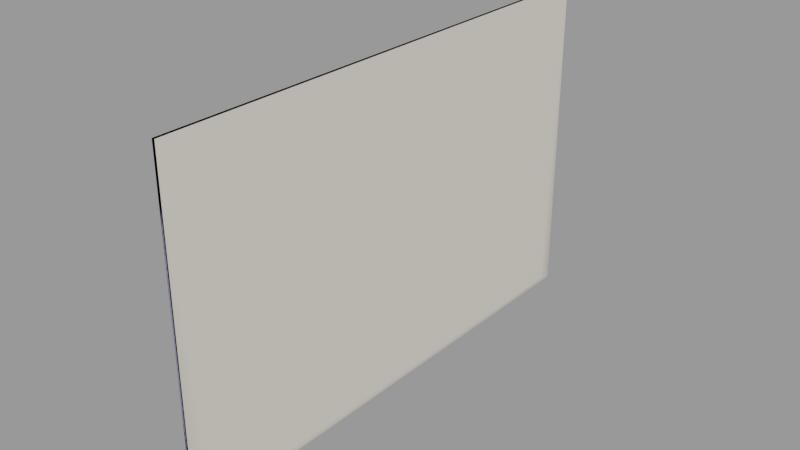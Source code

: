 # Source: door_slide_large_door.blend  (saved by Blender 2.92.15; exported with 4.5.12 LTS)
import bpy
from mathutils import Matrix  # noqa: F401  (used for matrix-valued properties, if any)

bpy.ops.wm.read_factory_settings(use_empty=True)
scene = bpy.context.scene
scene.name = 'door_slide_large_door.qc'

# ---- collections
col_door_slide_large_door = bpy.data.collections.new('door_slide_large_door'); scene.collection.children.link(col_door_slide_large_door)

# ---- materials (node trees are filled in below, after node groups)
mat_door_slide_large = bpy.data.materials.new('door_slide_large')
mat_door_slide_large.use_transparent_shadow = False
mat_door_slide_large.diffuse_color = (0.496, 0.5094, 0.9777, 1.0)
mat_phy = bpy.data.materials.new('  phy')
mat_phy.use_transparent_shadow = False
mat_phy.diffuse_color = (0.7662, 0.7324, 0.6253, 1.0)

# ---- material node trees

# ---- meshes
me_door_slide_large_door_reference = bpy.data.meshes.new('door_slide_large_door_reference')
me_door_slide_large_door_reference.from_pydata([(-26.19, 77.76, -61.77), (-25.61, 77.76, -61.77), (-26.19, 77.76, -59.23), (-25.61, 77.76, -59.23), (-26.09, 91.75, -4.795), (-26.09, 68.81, -19.6), (-26.09, 91.75, -19.6), (-26.09, 91.75, -34.4), (-26.09, 68.81, -34.4), (-26.09, -45.88, 24.81), (-26.09, -22.94, 10.01), (-26.09, -22.94, 24.81), (-26.09, -0.001741, 24.81), (-26.09, -0.001735, 10.01), (-26.09, 22.94, 10.01), (-26.09, -0.001729, -4.795), (-26.09, 22.94, -4.795), (-26.09, 22.94, -19.6), (-26.09, 45.87, -4.795), (-26.09, 45.87, -19.6), (-26.09, 45.87, -34.4), (-26.09, 68.81, -49.2), (-26.09, 91.75, -49.2), (-26.09, 91.75, -64.0), (-26.09, 68.81, -64.0), (-26.09, 45.87, -64.0), (-26.09, 45.87, 10.01), (-26.09, -45.88, 10.01), (-26.09, 45.87, -49.2), (-26.09, -0.001722, -19.6), (-26.09, 22.94, -49.2), (-26.09, 22.94, -34.4), (-26.09, -0.001717, -34.4), (-26.09, -22.94, -19.6), (-26.09, -22.94, -4.795), (-26.09, -45.88, -4.795), (-26.09, -68.82, 10.01), (-26.09, -68.82, 24.81), (-26.09, -68.82, 39.61), (-26.09, -91.75, 24.81), (-26.09, -45.88, -19.6), (-26.09, -45.88, 39.61), (-26.09, -91.75, 10.01), (-26.09, -91.75, -4.795), (-26.09, -68.82, -19.6), (-26.09, -45.88, -34.4), (-26.09, -22.94, -34.4), (-26.09, -22.94, -49.2), (-26.09, -0.001711, -49.2), (-26.09, -45.88, -49.2), (-26.09, -0.001704, -64.0), (-26.09, -22.94, -64.0), (-26.09, -45.88, -64.0), (-26.09, -68.82, -49.2), (-26.09, -68.82, -34.4), (-26.09, -91.75, -34.4), (-26.09, -91.75, -19.6), (-26.09, -68.82, -4.795), (-26.09, -91.75, -49.2), (-26.09, -91.75, -64.0), (-26.09, -68.82, -64.0), (-26.09, 22.94, -64.0), (-27.08, 45.87, 24.81), (-27.08, 45.87, 10.01), (-27.08, 22.94, 10.01), (-27.08, 45.87, 39.61), (-27.08, 68.81, 39.61), (-27.08, -0.001729, -4.795), (-27.08, -0.001735, 10.01), (-27.08, -0.001722, -19.6), (-27.08, -22.94, -19.6), (-27.08, -45.88, -64.0), (-27.08, -68.82, -49.2), (-27.08, -45.88, -49.2), (-27.08, -22.94, -49.2), (-27.08, -45.88, -34.4), (-27.08, -22.94, -34.4), (-27.08, -0.001717, -34.4), (-27.08, 22.94, -19.6), (-27.08, 22.94, -4.795), (-27.08, 45.87, -4.795), (-27.08, 68.81, 10.01), (-27.08, 68.81, 24.81), (-27.08, 91.75, 24.81), (-27.08, 45.87, -19.6), (-27.08, -0.001711, -49.2), (-27.08, 91.75, 10.01), (-27.08, 91.75, -4.795), (-27.08, 68.81, -4.795), (-27.08, 68.81, -19.6), (-27.08, 45.87, -34.4), (-27.08, 22.94, -34.4), (-27.08, 22.94, -49.2), (-27.08, -0.001704, -64.0), (-27.08, -22.94, -64.0), (-27.08, 68.81, -34.4), (-27.08, 91.75, -19.6), (-27.08, 91.75, -34.4), (-27.08, 68.81, -49.2), (-27.08, 45.87, -49.2), (-27.08, 45.87, -64.0), (-27.08, 22.94, -64.0), (-27.08, 91.75, -49.2), (-27.08, 91.75, -64.0), (-27.08, 68.81, -64.0), (-27.08, 22.94, 24.81), (-27.08, -0.001741, 24.81), (-27.08, -22.94, 10.01), (-27.08, -22.94, -4.795), (-27.08, -45.88, -4.795), (-27.08, -45.88, -19.6), (-27.08, -68.82, -19.6), (-27.08, -68.82, -34.4), (-27.08, -91.75, -34.4), (-27.08, -91.75, -49.2), (-27.08, -91.75, -64.0), (-27.08, -68.82, -64.0), (-27.08, -45.88, 10.01), (-27.08, -91.75, -19.6), (-27.08, -91.75, -4.795), (-27.08, -45.88, 24.81), (-27.08, -68.82, 10.01), (-27.08, -68.82, 24.81), (-27.08, -91.75, 24.81), (-27.08, -91.75, 10.01), (-27.08, -68.82, -4.795), (-27.08, -22.94, 24.81), (-27.08, -22.94, 39.61), (-27.08, -45.88, 39.61), (-27.08, 91.75, 39.61), (-27.08, 91.75, 54.41), (-27.08, 68.81, 54.41), (-27.08, 45.87, 54.41), (-27.08, 22.94, 39.61), (-27.08, -0.001747, 39.61), (-27.08, -0.001754, 54.41), (-27.08, -22.94, 54.41), (-27.08, -45.88, 54.41), (-27.08, -68.82, 39.61), (-27.08, 22.94, 54.41), (-27.08, -68.82, 54.41), (-27.08, -91.75, 54.41), (-27.08, -91.75, 39.61), (-25.61, -77.76, -61.77), (-25.61, -77.76, -59.23), (-25.61, -85.66, -61.77), (-25.61, -85.66, -59.23), (-26.19, -85.66, -61.77), (-26.19, -77.76, -61.77), (-26.19, -85.66, -59.23), (-26.19, -77.76, -59.23), (-25.61, 85.65, -61.77), (-25.61, 85.65, -59.23), (-26.19, 85.65, -61.77), (-26.19, 85.65, -59.23), (-26.09, 91.75, 54.41), (-26.09, 91.75, 39.61), (-26.09, 91.75, 24.81), (-26.09, 91.75, 10.01), (-26.09, -91.75, 54.41), (-26.09, -68.82, 54.41), (-26.09, -45.88, 54.41), (-26.09, -22.94, 54.41), (-26.09, -0.001754, 54.41), (-26.09, 22.94, 54.41), (-26.09, 45.87, 54.41), (-26.09, 68.81, 54.41), (-26.09, -91.75, 39.61), (-26.09, 45.87, 24.81), (-26.09, 68.81, 10.01), (-26.09, 68.81, 24.81), (-26.09, 68.81, -4.795), (-26.09, 22.94, 24.81), (-26.09, 22.94, 39.61), (-26.09, 45.87, 39.61), (-26.09, -22.94, 39.61), (-26.09, -0.001747, 39.61), (-26.09, 68.81, 39.61)], [], [(0, 1, 2), (1, 3, 2), (4, 5, 6), (7, 6, 5), (7, 5, 8), (9, 10, 11), (12, 11, 10), (12, 10, 13), (12, 13, 14), (15, 14, 13), (15, 16, 14), (15, 17, 16), (18, 16, 17), (18, 17, 19), (18, 19, 5), (20, 5, 19), (20, 8, 5), (20, 21, 8), (7, 8, 21), (7, 21, 22), (23, 22, 21), (23, 21, 24), (25, 24, 21), (20, 19, 17), (15, 13, 10), (18, 14, 16), (18, 26, 14), (9, 27, 10), (20, 28, 21), (15, 29, 17), (25, 21, 28), (25, 28, 30), (20, 30, 28), (20, 31, 30), (20, 17, 31), (32, 31, 17), (32, 17, 29), (32, 29, 33), (15, 33, 29), (15, 34, 33), (15, 10, 34), (35, 34, 10), (35, 10, 27), (35, 27, 36), (9, 36, 27), (9, 37, 36), (9, 38, 37), (39, 37, 38), (35, 33, 34), (35, 40, 33), (9, 41, 38), (39, 36, 37), (39, 42, 36), (43, 36, 42), (35, 44, 40), (45, 40, 44), (45, 33, 40), (45, 46, 33), (32, 33, 46), (32, 46, 47), (32, 47, 48), (45, 47, 46), (45, 49, 47), (32, 30, 31), (32, 48, 30), (50, 30, 48), (50, 48, 47), (50, 47, 51), (52, 51, 47), (52, 47, 49), (52, 49, 53), (45, 53, 49), (45, 54, 53), (45, 44, 54), (55, 54, 44), (55, 44, 56), (43, 56, 44), (43, 44, 57), (43, 57, 36), (35, 36, 57), (35, 57, 44), (55, 53, 54), (55, 58, 53), (59, 53, 58), (59, 60, 53), (52, 53, 60), (50, 61, 30), (25, 30, 61), (62, 63, 64), (62, 65, 66), (67, 68, 64), (67, 69, 70), (71, 72, 73), (71, 73, 74), (75, 74, 73), (75, 76, 74), (75, 70, 76), (77, 76, 70), (77, 70, 69), (77, 69, 78), (67, 78, 69), (67, 79, 78), (67, 64, 79), (80, 79, 64), (80, 64, 63), (80, 63, 81), (62, 81, 63), (62, 82, 81), (62, 66, 82), (83, 82, 66), (75, 73, 72), (80, 78, 79), (80, 84, 78), (77, 74, 76), (77, 85, 74), (83, 81, 82), (83, 86, 81), (87, 81, 86), (87, 88, 81), (80, 81, 88), (80, 88, 89), (80, 89, 84), (90, 84, 89), (90, 78, 84), (90, 91, 78), (77, 78, 91), (77, 91, 92), (77, 92, 85), (93, 85, 92), (93, 74, 85), (93, 94, 74), (71, 74, 94), (90, 92, 91), (90, 89, 95), (87, 89, 88), (87, 96, 89), (97, 89, 96), (97, 95, 89), (97, 98, 95), (90, 95, 98), (90, 98, 99), (90, 99, 92), (100, 92, 99), (100, 101, 92), (93, 92, 101), (97, 102, 98), (103, 98, 102), (103, 104, 98), (100, 98, 104), (100, 99, 98), (62, 64, 105), (106, 105, 64), (106, 64, 68), (106, 68, 107), (67, 107, 68), (67, 108, 107), (67, 70, 108), (109, 108, 70), (109, 70, 110), (109, 110, 111), (75, 111, 110), (75, 112, 111), (75, 72, 112), (113, 112, 72), (113, 72, 114), (115, 114, 72), (115, 72, 116), (71, 116, 72), (75, 110, 70), (109, 107, 108), (109, 117, 107), (113, 111, 112), (113, 118, 111), (119, 111, 118), (120, 121, 122), (123, 122, 121), (123, 121, 124), (119, 124, 121), (119, 121, 125), (119, 125, 111), (109, 111, 125), (109, 125, 121), (109, 121, 117), (120, 117, 121), (120, 107, 117), (120, 126, 107), (106, 107, 126), (106, 126, 127), (120, 127, 126), (120, 128, 127), (83, 66, 129), (130, 129, 66), (130, 66, 131), (132, 131, 66), (132, 66, 65), (132, 65, 133), (62, 133, 65), (62, 105, 133), (106, 133, 105), (106, 134, 133), (106, 127, 134), (135, 134, 127), (135, 127, 136), (137, 136, 127), (137, 127, 128), (137, 128, 138), (120, 138, 128), (120, 122, 138), (135, 133, 134), (135, 139, 133), (132, 133, 139), (137, 138, 140), (141, 140, 138), (141, 138, 142), (123, 142, 138), (123, 138, 122), (143, 144, 145), (144, 146, 145), (147, 148, 145), (148, 143, 145), (149, 147, 146), (147, 145, 146), (150, 149, 144), (149, 146, 144), (148, 150, 143), (150, 144, 143), (1, 151, 3), (151, 152, 3), (153, 151, 0), (151, 1, 0), (154, 152, 153), (152, 151, 153), (2, 3, 154), (3, 152, 154), (23, 104, 103), (23, 100, 104), (23, 101, 100), (23, 93, 101), (23, 94, 93), (23, 71, 94), (23, 116, 71), (23, 115, 116), (115, 23, 24), (115, 24, 25), (115, 25, 61), (115, 61, 50), (115, 50, 51), (115, 51, 52), (115, 52, 60), (60, 59, 115), (155, 129, 130), (155, 83, 129), (155, 86, 83), (155, 87, 86), (155, 96, 87), (155, 97, 96), (155, 102, 97), (155, 103, 102), (103, 155, 156), (103, 156, 157), (103, 157, 158), (103, 158, 4), (103, 4, 6), (103, 6, 7), (103, 7, 22), (22, 23, 103), (159, 140, 141), (159, 137, 140), (159, 136, 137), (159, 135, 136), (159, 139, 135), (159, 132, 139), (159, 131, 132), (159, 130, 131), (130, 159, 160), (130, 160, 161), (130, 161, 162), (130, 162, 163), (130, 163, 164), (130, 164, 165), (130, 165, 166), (166, 155, 130), (59, 114, 115), (59, 113, 114), (59, 118, 113), (59, 119, 118), (59, 124, 119), (59, 123, 124), (59, 142, 123), (59, 141, 142), (141, 59, 58), (141, 58, 55), (141, 55, 56), (141, 56, 43), (141, 43, 42), (141, 42, 39), (141, 39, 167), (167, 159, 141), (168, 169, 170), (157, 170, 169), (157, 169, 158), (4, 158, 169), (4, 169, 171), (4, 171, 5), (18, 5, 171), (18, 171, 169), (18, 169, 26), (168, 26, 169), (168, 14, 26), (168, 172, 14), (12, 14, 172), (12, 172, 173), (168, 173, 172), (168, 174, 173), (39, 38, 167), (159, 167, 38), (159, 38, 160), (161, 160, 38), (161, 38, 41), (161, 41, 175), (9, 175, 41), (9, 11, 175), (12, 175, 11), (12, 176, 175), (12, 173, 176), (163, 176, 173), (163, 173, 164), (165, 164, 173), (165, 173, 174), (165, 174, 177), (168, 177, 174), (168, 170, 177), (163, 175, 176), (163, 162, 175), (161, 175, 162), (157, 177, 170), (157, 156, 177), (155, 177, 156), (155, 166, 177), (165, 177, 166)])
me_door_slide_large_door_reference.polygons.foreach_set('use_smooth', [True] * 340)
_k = set([(0, 1), (1, 3), (1, 151), (2, 3), (3, 152), (4, 6), (4, 158), (6, 7), (7, 22), (22, 23), (23, 24), (23, 103), (24, 25), (25, 61), (39, 42), (39, 167), (42, 43), (43, 56), (50, 51), (50, 61), (51, 52), (52, 60), (55, 56), (55, 58), (58, 59), (59, 60), (59, 115), (71, 94), (71, 116), (83, 86), (83, 129), (86, 87), (87, 96), (93, 94), (93, 101), (96, 97), (97, 102), (100, 101), (100, 104), (102, 103), (103, 104), (113, 114), (113, 118), (114, 115), (115, 116), (118, 119), (119, 124), (123, 124), (123, 142), (129, 130), (130, 131), (130, 155), (131, 132), (132, 139), (135, 136), (135, 139), (136, 137), (137, 140), (140, 141), (141, 142), (141, 159), (143, 144), (143, 145), (143, 148), (143, 150), (144, 146), (144, 149), (144, 150), (145, 146), (145, 147), (145, 148), (146, 147), (146, 149), (151, 152), (151, 153), (152, 154), (155, 156), (155, 166), (156, 157), (157, 158), (159, 160), (159, 167), (160, 161), (161, 162), (162, 163), (163, 164), (164, 165), (165, 166)])
me_door_slide_large_door_reference.attributes.new('sharp_edge', 'BOOLEAN', 'EDGE').data.foreach_set('value', [ (min(e.vertices), max(e.vertices)) in _k for e in me_door_slide_large_door_reference.edges])
_uv = me_door_slide_large_door_reference.uv_layers.new(name='UVMap')
_uv.uv.foreach_set('vector', [0.009902, 0.9731, 0.01622, 0.9731, 0.009902, 0.9926, 0.01622, 0.9731, 0.01622, 0.9926, 0.009902, 0.9926, 0.9922, 0.477, 0.8707, 0.3626, 0.9922, 0.3626, 0.9922, 0.2482, 0.9922, 0.3626, 0.8707, 0.3626, 0.9922, 0.2482, 0.8707, 0.3626, 0.8707, 0.2482, 0.2633, 0.7058, 0.3847, 0.5914, 0.3847, 0.7058, 0.5062, 0.7058, 0.3847, 0.7058, 0.3847, 0.5914, 0.5062, 0.7058, 0.3847, 0.5914, 0.5062, 0.5914, 0.5062, 0.7058, 0.5062, 0.5914, 0.6277, 0.5914, 0.5062, 0.477, 0.6277, 0.5914, 0.5062, 0.5914, 0.5062, 0.477, 0.6277, 0.477, 0.6277, 0.5914, 0.5062, 0.477, 0.6277, 0.3626, 0.6277, 0.477, 0.7492, 0.477, 0.6277, 0.477, 0.6277, 0.3626, 0.7492, 0.477, 0.6277, 0.3626, 0.7492, 0.3626, 0.7492, 0.477, 0.7492, 0.3626, 0.8707, 0.3626, 0.7492, 0.2482, 0.8707, 0.3626, 0.7492, 0.3626, 0.7492, 0.2482, 0.8707, 0.2482, 0.8707, 0.3626, 0.7492, 0.2482, 0.8707, 0.1338, 0.8707, 0.2482, 0.9922, 0.2482, 0.8707, 0.2482, 0.8707, 0.1338, 0.9922, 0.2482, 0.8707, 0.1338, 0.9922, 0.1338, 0.9922, 0.01936, 0.9922, 0.1338, 0.8707, 0.1338, 0.9922, 0.01936, 0.8707, 0.1338, 0.8707, 0.01936, 0.7492, 0.01936, 0.8707, 0.01936, 0.8707, 0.1338, 0.7492, 0.2482, 0.7492, 0.3626, 0.6277, 0.3626, 0.5062, 0.477, 0.5062, 0.5914, 0.3847, 0.5914, 0.7492, 0.477, 0.6277, 0.5914, 0.6277, 0.477, 0.7492, 0.477, 0.7492, 0.5914, 0.6277, 0.5914, 0.2633, 0.7058, 0.2633, 0.5914, 0.3847, 0.5914, 0.7492, 0.2482, 0.7492, 0.1338, 0.8707, 0.1338, 0.5062, 0.477, 0.5062, 0.3626, 0.6277, 0.3626, 0.7492, 0.01936, 0.8707, 0.1338, 0.7492, 0.1338, 0.7492, 0.01936, 0.7492, 0.1338, 0.6277, 0.1338, 0.7492, 0.2482, 0.6277, 0.1338, 0.7492, 0.1338, 0.7492, 0.2482, 0.6277, 0.2482, 0.6277, 0.1338, 0.7492, 0.2482, 0.6277, 0.3626, 0.6277, 0.2482, 0.5062, 0.2482, 0.6277, 0.2482, 0.6277, 0.3626, 0.5062, 0.2482, 0.6277, 0.3626, 0.5062, 0.3626, 0.5062, 0.2482, 0.5062, 0.3626, 0.3847, 0.3626, 0.5062, 0.477, 0.3847, 0.3626, 0.5062, 0.3626, 0.5062, 0.477, 0.3847, 0.477, 0.3847, 0.3626, 0.5062, 0.477, 0.3847, 0.5914, 0.3847, 0.477, 0.2633, 0.477, 0.3847, 0.477, 0.3847, 0.5914, 0.2633, 0.477, 0.3847, 0.5914, 0.2633, 0.5914, 0.2633, 0.477, 0.2633, 0.5914, 0.1418, 0.5914, 0.2633, 0.7058, 0.1418, 0.5914, 0.2633, 0.5914, 0.2633, 0.7058, 0.1418, 0.7058, 0.1418, 0.5914, 0.2633, 0.7058, 0.1418, 0.8201, 0.1418, 0.7058, 0.02028, 0.7058, 0.1418, 0.7058, 0.1418, 0.8201, 0.2633, 0.477, 0.3847, 0.3626, 0.3847, 0.477, 0.2633, 0.477, 0.2633, 0.3626, 0.3847, 0.3626, 0.2633, 0.7058, 0.2633, 0.8201, 0.1418, 0.8201, 0.02028, 0.7058, 0.1418, 0.5914, 0.1418, 0.7058, 0.02028, 0.7058, 0.02028, 0.5914, 0.1418, 0.5914, 0.02028, 0.477, 0.1418, 0.5914, 0.02028, 0.5914, 0.2633, 0.477, 0.1418, 0.3626, 0.2633, 0.3626, 0.2633, 0.2482, 0.2633, 0.3626, 0.1418, 0.3626, 0.2633, 0.2482, 0.3847, 0.3626, 0.2633, 0.3626, 0.2633, 0.2482, 0.3847, 0.2482, 0.3847, 0.3626, 0.5062, 0.2482, 0.3847, 0.3626, 0.3847, 0.2482, 0.5062, 0.2482, 0.3847, 0.2482, 0.3847, 0.1338, 0.5062, 0.2482, 0.3847, 0.1338, 0.5062, 0.1338, 0.2633, 0.2482, 0.3847, 0.1338, 0.3847, 0.2482, 0.2633, 0.2482, 0.2633, 0.1338, 0.3847, 0.1338, 0.5062, 0.2482, 0.6277, 0.1338, 0.6277, 0.2482, 0.5062, 0.2482, 0.5062, 0.1338, 0.6277, 0.1338, 0.5062, 0.01936, 0.6277, 0.1338, 0.5062, 0.1338, 0.5062, 0.01936, 0.5062, 0.1338, 0.3847, 0.1338, 0.5062, 0.01936, 0.3847, 0.1338, 0.3847, 0.01936, 0.2633, 0.01936, 0.3847, 0.01936, 0.3847, 0.1338, 0.2633, 0.01936, 0.3847, 0.1338, 0.2633, 0.1338, 0.2633, 0.01936, 0.2633, 0.1338, 0.1418, 0.1338, 0.2633, 0.2482, 0.1418, 0.1338, 0.2633, 0.1338, 0.2633, 0.2482, 0.1418, 0.2482, 0.1418, 0.1338, 0.2633, 0.2482, 0.1418, 0.3626, 0.1418, 0.2482, 0.02028, 0.2482, 0.1418, 0.2482, 0.1418, 0.3626, 0.02028, 0.2482, 0.1418, 0.3626, 0.02028, 0.3626, 0.02028, 0.477, 0.02028, 0.3626, 0.1418, 0.3626, 0.02028, 0.477, 0.1418, 0.3626, 0.1418, 0.477, 0.02028, 0.477, 0.1418, 0.477, 0.1418, 0.5914, 0.2633, 0.477, 0.1418, 0.5914, 0.1418, 0.477, 0.2633, 0.477, 0.1418, 0.477, 0.1418, 0.3626, 0.02028, 0.2482, 0.1418, 0.1338, 0.1418, 0.2482, 0.02028, 0.2482, 0.02028, 0.1338, 0.1418, 0.1338, 0.02028, 0.01936, 0.1418, 0.1338, 0.02028, 0.1338, 0.02028, 0.01936, 0.1418, 0.01936, 0.1418, 0.1338, 0.2633, 0.01936, 0.1418, 0.1338, 0.1418, 0.01936, 0.5062, 0.01936, 0.6277, 0.01936, 0.6277, 0.1338, 0.7492, 0.01936, 0.6277, 0.1338, 0.6277, 0.01936, 0.2639, 0.7032, 0.2639, 0.5882, 0.3846, 0.5882, 0.2639, 0.7032, 0.2639, 0.8182, 0.1432, 0.8182, 0.5053, 0.4732, 0.5053, 0.5882, 0.3846, 0.5882, 0.5053, 0.4732, 0.5053, 0.3583, 0.626, 0.3583, 0.7467, 0.01332, 0.8674, 0.1283, 0.7467, 0.1283, 0.7467, 0.01332, 0.7467, 0.1283, 0.626, 0.1283, 0.7467, 0.2433, 0.626, 0.1283, 0.7467, 0.1283, 0.7467, 0.2433, 0.626, 0.2433, 0.626, 0.1283, 0.7467, 0.2433, 0.626, 0.3583, 0.626, 0.2433, 0.5053, 0.2433, 0.626, 0.2433, 0.626, 0.3583, 0.5053, 0.2433, 0.626, 0.3583, 0.5053, 0.3583, 0.5053, 0.2433, 0.5053, 0.3583, 0.3846, 0.3583, 0.5053, 0.4732, 0.3846, 0.3583, 0.5053, 0.3583, 0.5053, 0.4732, 0.3846, 0.4732, 0.3846, 0.3583, 0.5053, 0.4732, 0.3846, 0.5882, 0.3846, 0.4732, 0.2639, 0.4732, 0.3846, 0.4732, 0.3846, 0.5882, 0.2639, 0.4732, 0.3846, 0.5882, 0.2639, 0.5882, 0.2639, 0.4732, 0.2639, 0.5882, 0.1432, 0.5882, 0.2639, 0.7032, 0.1432, 0.5882, 0.2639, 0.5882, 0.2639, 0.7032, 0.1432, 0.7032, 0.1432, 0.5882, 0.2639, 0.7032, 0.1432, 0.8182, 0.1432, 0.7032, 0.02246, 0.7032, 0.1432, 0.7032, 0.1432, 0.8182, 0.7467, 0.2433, 0.7467, 0.1283, 0.8674, 0.1283, 0.2639, 0.4732, 0.3846, 0.3583, 0.3846, 0.4732, 0.2639, 0.4732, 0.2639, 0.3583, 0.3846, 0.3583, 0.5053, 0.2433, 0.626, 0.1283, 0.626, 0.2433, 0.5053, 0.2433, 0.5053, 0.1283, 0.626, 0.1283, 0.02246, 0.7032, 0.1432, 0.5882, 0.1432, 0.7032, 0.02246, 0.7032, 0.02246, 0.5882, 0.1432, 0.5882, 0.02246, 0.4732, 0.1432, 0.5882, 0.02246, 0.5882, 0.02246, 0.4732, 0.1432, 0.4732, 0.1432, 0.5882, 0.2639, 0.4732, 0.1432, 0.5882, 0.1432, 0.4732, 0.2639, 0.4732, 0.1432, 0.4732, 0.1432, 0.3583, 0.2639, 0.4732, 0.1432, 0.3583, 0.2639, 0.3583, 0.2639, 0.2433, 0.2639, 0.3583, 0.1432, 0.3583, 0.2639, 0.2433, 0.3846, 0.3583, 0.2639, 0.3583, 0.2639, 0.2433, 0.3846, 0.2433, 0.3846, 0.3583, 0.5053, 0.2433, 0.3846, 0.3583, 0.3846, 0.2433, 0.5053, 0.2433, 0.3846, 0.2433, 0.3846, 0.1283, 0.5053, 0.2433, 0.3846, 0.1283, 0.5053, 0.1283, 0.5053, 0.01332, 0.5053, 0.1283, 0.3846, 0.1283, 0.5053, 0.01332, 0.626, 0.1283, 0.5053, 0.1283, 0.5053, 0.01332, 0.626, 0.01332, 0.626, 0.1283, 0.7467, 0.01332, 0.626, 0.1283, 0.626, 0.01332, 0.2639, 0.2433, 0.3846, 0.1283, 0.3846, 0.2433, 0.2639, 0.2433, 0.1432, 0.3583, 0.1432, 0.2433, 0.02246, 0.4732, 0.1432, 0.3583, 0.1432, 0.4732, 0.02246, 0.4732, 0.02246, 0.3583, 0.1432, 0.3583, 0.02246, 0.2433, 0.1432, 0.3583, 0.02246, 0.3583, 0.02246, 0.2433, 0.1432, 0.2433, 0.1432, 0.3583, 0.02246, 0.2433, 0.1432, 0.1283, 0.1432, 0.2433, 0.2639, 0.2433, 0.1432, 0.2433, 0.1432, 0.1283, 0.2639, 0.2433, 0.1432, 0.1283, 0.2639, 0.1283, 0.2639, 0.2433, 0.2639, 0.1283, 0.3846, 0.1283, 0.2639, 0.01332, 0.3846, 0.1283, 0.2639, 0.1283, 0.2639, 0.01332, 0.3846, 0.01332, 0.3846, 0.1283, 0.5053, 0.01332, 0.3846, 0.1283, 0.3846, 0.01332, 0.02246, 0.2433, 0.02246, 0.1283, 0.1432, 0.1283, 0.02246, 0.01332, 0.1432, 0.1283, 0.02246, 0.1283, 0.02246, 0.01332, 0.1432, 0.01332, 0.1432, 0.1283, 0.2639, 0.01332, 0.1432, 0.1283, 0.1432, 0.01332, 0.2639, 0.01332, 0.2639, 0.1283, 0.1432, 0.1283, 0.2639, 0.7032, 0.3846, 0.5882, 0.3846, 0.7032, 0.5053, 0.7032, 0.3846, 0.7032, 0.3846, 0.5882, 0.5053, 0.7032, 0.3846, 0.5882, 0.5053, 0.5882, 0.5053, 0.7032, 0.5053, 0.5882, 0.626, 0.5882, 0.5053, 0.4732, 0.626, 0.5882, 0.5053, 0.5882, 0.5053, 0.4732, 0.626, 0.4732, 0.626, 0.5882, 0.5053, 0.4732, 0.626, 0.3583, 0.626, 0.4732, 0.7467, 0.4732, 0.626, 0.4732, 0.626, 0.3583, 0.7467, 0.4732, 0.626, 0.3583, 0.7467, 0.3583, 0.7467, 0.4732, 0.7467, 0.3583, 0.8674, 0.3583, 0.7467, 0.2433, 0.8674, 0.3583, 0.7467, 0.3583, 0.7467, 0.2433, 0.8674, 0.2433, 0.8674, 0.3583, 0.7467, 0.2433, 0.8674, 0.1283, 0.8674, 0.2433, 0.9881, 0.2433, 0.8674, 0.2433, 0.8674, 0.1283, 0.9881, 0.2433, 0.8674, 0.1283, 0.9881, 0.1283, 0.9881, 0.01332, 0.9881, 0.1283, 0.8674, 0.1283, 0.9881, 0.01332, 0.8674, 0.1283, 0.8674, 0.01332, 0.7467, 0.01332, 0.8674, 0.01332, 0.8674, 0.1283, 0.7467, 0.2433, 0.7467, 0.3583, 0.626, 0.3583, 0.7467, 0.4732, 0.626, 0.5882, 0.626, 0.4732, 0.7467, 0.4732, 0.7467, 0.5882, 0.626, 0.5882, 0.9881, 0.2433, 0.8674, 0.3583, 0.8674, 0.2433, 0.9881, 0.2433, 0.9881, 0.3583, 0.8674, 0.3583, 0.9881, 0.4732, 0.8674, 0.3583, 0.9881, 0.3583, 0.7467, 0.7032, 0.8674, 0.5882, 0.8674, 0.7032, 0.9881, 0.7032, 0.8674, 0.7032, 0.8674, 0.5882, 0.9881, 0.7032, 0.8674, 0.5882, 0.9881, 0.5882, 0.9881, 0.4732, 0.9881, 0.5882, 0.8674, 0.5882, 0.9881, 0.4732, 0.8674, 0.5882, 0.8674, 0.4732, 0.9881, 0.4732, 0.8674, 0.4732, 0.8674, 0.3583, 0.7467, 0.4732, 0.8674, 0.3583, 0.8674, 0.4732, 0.7467, 0.4732, 0.8674, 0.4732, 0.8674, 0.5882, 0.7467, 0.4732, 0.8674, 0.5882, 0.7467, 0.5882, 0.7467, 0.7032, 0.7467, 0.5882, 0.8674, 0.5882, 0.7467, 0.7032, 0.626, 0.5882, 0.7467, 0.5882, 0.7467, 0.7032, 0.626, 0.7032, 0.626, 0.5882, 0.5053, 0.7032, 0.626, 0.5882, 0.626, 0.7032, 0.5053, 0.7032, 0.626, 0.7032, 0.626, 0.8182, 0.7467, 0.7032, 0.626, 0.8182, 0.626, 0.7032, 0.7467, 0.7032, 0.7467, 0.8182, 0.626, 0.8182, 0.02246, 0.7032, 0.1432, 0.8182, 0.02246, 0.8182, 0.02246, 0.9332, 0.02246, 0.8182, 0.1432, 0.8182, 0.02246, 0.9332, 0.1432, 0.8182, 0.1432, 0.9332, 0.2639, 0.9332, 0.1432, 0.9332, 0.1432, 0.8182, 0.2639, 0.9332, 0.1432, 0.8182, 0.2639, 0.8182, 0.2639, 0.9332, 0.2639, 0.8182, 0.3846, 0.8182, 0.2639, 0.7032, 0.3846, 0.8182, 0.2639, 0.8182, 0.2639, 0.7032, 0.3846, 0.7032, 0.3846, 0.8182, 0.5053, 0.7032, 0.3846, 0.8182, 0.3846, 0.7032, 0.5053, 0.7032, 0.5053, 0.8182, 0.3846, 0.8182, 0.5053, 0.7032, 0.626, 0.8182, 0.5053, 0.8182, 0.5053, 0.9332, 0.5053, 0.8182, 0.626, 0.8182, 0.5053, 0.9332, 0.626, 0.8182, 0.626, 0.9332, 0.7467, 0.9332, 0.626, 0.9332, 0.626, 0.8182, 0.7467, 0.9332, 0.626, 0.8182, 0.7467, 0.8182, 0.7467, 0.9332, 0.7467, 0.8182, 0.8674, 0.8182, 0.7467, 0.7032, 0.8674, 0.8182, 0.7467, 0.8182, 0.7467, 0.7032, 0.8674, 0.7032, 0.8674, 0.8182, 0.5053, 0.9332, 0.3846, 0.8182, 0.5053, 0.8182, 0.5053, 0.9332, 0.3846, 0.9332, 0.3846, 0.8182, 0.2639, 0.9332, 0.3846, 0.8182, 0.3846, 0.9332, 0.7467, 0.9332, 0.8674, 0.8182, 0.8674, 0.9332, 0.9881, 0.9332, 0.8674, 0.9332, 0.8674, 0.8182, 0.9881, 0.9332, 0.8674, 0.8182, 0.9881, 0.8182, 0.9881, 0.7032, 0.9881, 0.8182, 0.8674, 0.8182, 0.9881, 0.7032, 0.8674, 0.8182, 0.8674, 0.7032, 0.1428, 0.9731, 0.1428, 0.9926, 0.2289, 0.9731, 0.1428, 0.9926, 0.2289, 0.9926, 0.2289, 0.9731, 0.2289, 0.9687, 0.1428, 0.9687, 0.2289, 0.9731, 0.1428, 0.9687, 0.1428, 0.9731, 0.2289, 0.9731, 0.2352, 0.9926, 0.2352, 0.9731, 0.2289, 0.9926, 0.2352, 0.9731, 0.2289, 0.9731, 0.2289, 0.9926, 0.1428, 0.997, 0.2289, 0.997, 0.1428, 0.9926, 0.2289, 0.997, 0.2289, 0.9926, 0.1428, 0.9926, 0.1365, 0.9731, 0.1365, 0.9926, 0.1428, 0.9731, 0.1365, 0.9926, 0.1428, 0.9926, 0.1428, 0.9731, 0.01622, 0.9731, 0.1023, 0.9731, 0.01622, 0.9926, 0.1023, 0.9731, 0.1023, 0.9926, 0.01622, 0.9926, 0.1023, 0.9687, 0.1023, 0.9731, 0.01622, 0.9687, 0.1023, 0.9731, 0.01622, 0.9731, 0.01622, 0.9687, 0.1086, 0.9926, 0.1023, 0.9926, 0.1086, 0.9731, 0.1023, 0.9926, 0.1023, 0.9731, 0.1086, 0.9731, 0.01622, 0.997, 0.01622, 0.9926, 0.1023, 0.997, 0.01622, 0.9926, 0.1023, 0.9926, 0.1023, 0.997, 0.988, 0.01375, 0.8673, 0.006055, 0.988, 0.006055, 0.988, 0.01375, 0.7466, 0.006054, 0.8673, 0.006055, 0.988, 0.01375, 0.6259, 0.006054, 0.7466, 0.006054, 0.988, 0.01375, 0.5052, 0.006053, 0.6259, 0.006054, 0.988, 0.01375, 0.3845, 0.006053, 0.5052, 0.006053, 0.988, 0.01375, 0.2638, 0.006053, 0.3845, 0.006053, 0.988, 0.01375, 0.1431, 0.006052, 0.2638, 0.006053, 0.988, 0.01375, 0.02238, 0.006052, 0.1431, 0.006052, 0.02238, 0.006052, 0.988, 0.01375, 0.8673, 0.01375, 0.02238, 0.006052, 0.8673, 0.01375, 0.7466, 0.01375, 0.02238, 0.006052, 0.7466, 0.01375, 0.6259, 0.01375, 0.02238, 0.006052, 0.6259, 0.01375, 0.5052, 0.01375, 0.02238, 0.006052, 0.5052, 0.01375, 0.3845, 0.01375, 0.02238, 0.006052, 0.3845, 0.01375, 0.2638, 0.01375, 0.02238, 0.006052, 0.2638, 0.01375, 0.1431, 0.01375, 0.1431, 0.01375, 0.02238, 0.01375, 0.02238, 0.006052, 0.988, 0.9336, 0.9989, 0.8186, 0.9989, 0.9336, 0.988, 0.9336, 0.9989, 0.7036, 0.9989, 0.8186, 0.988, 0.9336, 0.9989, 0.5886, 0.9989, 0.7036, 0.988, 0.9336, 0.9989, 0.4737, 0.9989, 0.5886, 0.988, 0.9336, 0.9989, 0.3587, 0.9989, 0.4737, 0.988, 0.9336, 0.9989, 0.2437, 0.9989, 0.3587, 0.988, 0.9336, 0.9989, 0.1287, 0.9989, 0.2437, 0.988, 0.9336, 0.9989, 0.01375, 0.9989, 0.1287, 0.9989, 0.01375, 0.988, 0.9336, 0.988, 0.8186, 0.9989, 0.01375, 0.988, 0.8186, 0.988, 0.7036, 0.9989, 0.01375, 0.988, 0.7036, 0.988, 0.5886, 0.9989, 0.01375, 0.988, 0.5886, 0.988, 0.4737, 0.9989, 0.01375, 0.988, 0.4737, 0.988, 0.3587, 0.9989, 0.01375, 0.988, 0.3587, 0.988, 0.2437, 0.9989, 0.01375, 0.988, 0.2437, 0.988, 0.1287, 0.988, 0.1287, 0.988, 0.01375, 0.9989, 0.01375, 0.02238, 0.9336, 0.1431, 0.9413, 0.02238, 0.9413, 0.02238, 0.9336, 0.2638, 0.9413, 0.1431, 0.9413, 0.02238, 0.9336, 0.3845, 0.9413, 0.2638, 0.9413, 0.02238, 0.9336, 0.5052, 0.9413, 0.3845, 0.9413, 0.02238, 0.9336, 0.6259, 0.9413, 0.5052, 0.9413, 0.02238, 0.9336, 0.7466, 0.9413, 0.6259, 0.9413, 0.02238, 0.9336, 0.8673, 0.9413, 0.7466, 0.9413, 0.02238, 0.9336, 0.988, 0.9413, 0.8673, 0.9413, 0.988, 0.9413, 0.02238, 0.9336, 0.1431, 0.9336, 0.988, 0.9413, 0.1431, 0.9336, 0.2638, 0.9336, 0.988, 0.9413, 0.2638, 0.9336, 0.3845, 0.9336, 0.988, 0.9413, 0.3845, 0.9336, 0.5052, 0.9336, 0.988, 0.9413, 0.5052, 0.9336, 0.6259, 0.9336, 0.988, 0.9413, 0.6259, 0.9336, 0.7466, 0.9336, 0.988, 0.9413, 0.7466, 0.9336, 0.8673, 0.9336, 0.8673, 0.9336, 0.988, 0.9336, 0.988, 0.9413, 0.02238, 0.01375, 0.01142, 0.1287, 0.01142, 0.01375, 0.02238, 0.01375, 0.01142, 0.2437, 0.01142, 0.1287, 0.02238, 0.01375, 0.01142, 0.3587, 0.01142, 0.2437, 0.02238, 0.01375, 0.01142, 0.4737, 0.01142, 0.3587, 0.02238, 0.01375, 0.01142, 0.5886, 0.01142, 0.4737, 0.02238, 0.01375, 0.01142, 0.7036, 0.01142, 0.5886, 0.02238, 0.01375, 0.01142, 0.8186, 0.01142, 0.7036, 0.02238, 0.01375, 0.01142, 0.9336, 0.01142, 0.8186, 0.01142, 0.9336, 0.02238, 0.01375, 0.02238, 0.1287, 0.01142, 0.9336, 0.02238, 0.1287, 0.02238, 0.2437, 0.01142, 0.9336, 0.02238, 0.2437, 0.02238, 0.3587, 0.01142, 0.9336, 0.02238, 0.3587, 0.02238, 0.4737, 0.01142, 0.9336, 0.02238, 0.4737, 0.02238, 0.5886, 0.01142, 0.9336, 0.02238, 0.5886, 0.02238, 0.7036, 0.01142, 0.9336, 0.02238, 0.7036, 0.02238, 0.8186, 0.02238, 0.8186, 0.02238, 0.9336, 0.01142, 0.9336, 0.7492, 0.7058, 0.8707, 0.5914, 0.8707, 0.7058, 0.9922, 0.7058, 0.8707, 0.7058, 0.8707, 0.5914, 0.9922, 0.7058, 0.8707, 0.5914, 0.9922, 0.5914, 0.9922, 0.477, 0.9922, 0.5914, 0.8707, 0.5914, 0.9922, 0.477, 0.8707, 0.5914, 0.8707, 0.477, 0.9922, 0.477, 0.8707, 0.477, 0.8707, 0.3626, 0.7492, 0.477, 0.8707, 0.3626, 0.8707, 0.477, 0.7492, 0.477, 0.8707, 0.477, 0.8707, 0.5914, 0.7492, 0.477, 0.8707, 0.5914, 0.7492, 0.5914, 0.7492, 0.7058, 0.7492, 0.5914, 0.8707, 0.5914, 0.7492, 0.7058, 0.6277, 0.5914, 0.7492, 0.5914, 0.7492, 0.7058, 0.6277, 0.7058, 0.6277, 0.5914, 0.5062, 0.7058, 0.6277, 0.5914, 0.6277, 0.7058, 0.5062, 0.7058, 0.6277, 0.7058, 0.6277, 0.8201, 0.7492, 0.7058, 0.6277, 0.8201, 0.6277, 0.7058, 0.7492, 0.7058, 0.7492, 0.8201, 0.6277, 0.8201, 0.02028, 0.7058, 0.1418, 0.8201, 0.02028, 0.8201, 0.02028, 0.9345, 0.02028, 0.8201, 0.1418, 0.8201, 0.02028, 0.9345, 0.1418, 0.8201, 0.1418, 0.9345, 0.2633, 0.9345, 0.1418, 0.9345, 0.1418, 0.8201, 0.2633, 0.9345, 0.1418, 0.8201, 0.2633, 0.8201, 0.2633, 0.9345, 0.2633, 0.8201, 0.3847, 0.8201, 0.2633, 0.7058, 0.3847, 0.8201, 0.2633, 0.8201, 0.2633, 0.7058, 0.3847, 0.7058, 0.3847, 0.8201, 0.5062, 0.7058, 0.3847, 0.8201, 0.3847, 0.7058, 0.5062, 0.7058, 0.5062, 0.8201, 0.3847, 0.8201, 0.5062, 0.7058, 0.6277, 0.8201, 0.5062, 0.8201, 0.5062, 0.9345, 0.5062, 0.8201, 0.6277, 0.8201, 0.5062, 0.9345, 0.6277, 0.8201, 0.6277, 0.9345, 0.7492, 0.9345, 0.6277, 0.9345, 0.6277, 0.8201, 0.7492, 0.9345, 0.6277, 0.8201, 0.7492, 0.8201, 0.7492, 0.9345, 0.7492, 0.8201, 0.8707, 0.8201, 0.7492, 0.7058, 0.8707, 0.8201, 0.7492, 0.8201, 0.7492, 0.7058, 0.8707, 0.7058, 0.8707, 0.8201, 0.5062, 0.9345, 0.3847, 0.8201, 0.5062, 0.8201, 0.5062, 0.9345, 0.3847, 0.9345, 0.3847, 0.8201, 0.2633, 0.9345, 0.3847, 0.8201, 0.3847, 0.9345, 0.9922, 0.7058, 0.8707, 0.8201, 0.8707, 0.7058, 0.9922, 0.7058, 0.9922, 0.8201, 0.8707, 0.8201, 0.9922, 0.9345, 0.8707, 0.8201, 0.9922, 0.8201, 0.9922, 0.9345, 0.8707, 0.9345, 0.8707, 0.8201, 0.7492, 0.9345, 0.8707, 0.8201, 0.8707, 0.9345])
_uv.active_render = True
_uv = me_door_slide_large_door_reference.uv_layers.new(name='lightmap')
_uv.uv.foreach_set('vector', [0.874, 0.3026, 0.8681, 0.3026, 0.874, 0.2877, 0.8651, 0.2877, 0.8651, 0.3026, 0.8591, 0.3026, 0.002002, 0.2847, 0.07043, 0.2163, 0.07043, 0.2847, 0.4306, 0.2133, 0.499, 0.2133, 0.499, 0.1449, 0.2847, 0.502, 0.2163, 0.5704, 0.2847, 0.5704, 0.1419, 0.002002, 0.07343, 0.07043, 0.1419, 0.07043, 0.07043, 0.07343, 0.07043, 0.1419, 0.002002, 0.1419, 0.4306, 0.4276, 0.499, 0.3591, 0.499, 0.4276, 0.502, 0.3561, 0.5704, 0.3561, 0.5704, 0.2877, 0.002002, 0.4276, 0.07043, 0.3591, 0.07043, 0.4276, 0.1419, 0.2877, 0.1419, 0.3561, 0.07343, 0.3561, 0.2847, 0.2877, 0.2163, 0.3561, 0.2847, 0.3561, 0.4276, 0.2877, 0.4276, 0.3561, 0.3591, 0.3561, 0.2877, 0.4276, 0.3561, 0.3591, 0.3561, 0.4276, 0.07343, 0.499, 0.1419, 0.499, 0.1419, 0.4306, 0.502, 0.5704, 0.5704, 0.502, 0.5704, 0.5704, 0.2133, 0.502, 0.2133, 0.5704, 0.1449, 0.5704, 0.5704, 0.1449, 0.502, 0.2133, 0.5704, 0.2133, 0.1419, 0.1449, 0.1419, 0.2133, 0.07343, 0.2133, 0.2877, 0.5704, 0.3561, 0.502, 0.3561, 0.5704, 0.9306, 0.1419, 0.999, 0.1419, 0.999, 0.07343, 0.07043, 0.8591, 0.002002, 0.9276, 0.07043, 0.9276, 0.4276, 0.502, 0.4276, 0.5704, 0.3591, 0.5704, 0.07343, 0.5704, 0.1419, 0.5704, 0.1419, 0.502, 0.502, 0.4276, 0.5704, 0.4276, 0.5704, 0.3591, 0.07043, 0.2877, 0.002002, 0.3561, 0.07043, 0.3561, 0.2163, 0.4276, 0.2847, 0.4276, 0.2847, 0.3591, 0.002002, 0.07043, 0.07043, 0.07043, 0.07043, 0.002002, 0.4306, 0.2847, 0.499, 0.2847, 0.499, 0.2163, 0.1449, 0.3561, 0.2133, 0.3561, 0.2133, 0.2877, 0.4306, 0.3561, 0.499, 0.2877, 0.499, 0.3561, 0.2877, 0.499, 0.3561, 0.499, 0.3561, 0.4306, 0.502, 0.2847, 0.5704, 0.2163, 0.5704, 0.2847, 0.2847, 0.4306, 0.2847, 0.499, 0.2163, 0.499, 0.499, 0.002002, 0.4306, 0.07043, 0.499, 0.07043, 0.5704, 0.002002, 0.5704, 0.07043, 0.502, 0.07043, 0.3591, 0.2847, 0.4276, 0.2163, 0.4276, 0.2847, 0.2877, 0.2847, 0.3561, 0.2847, 0.3561, 0.2163, 0.07343, 0.4276, 0.1419, 0.3591, 0.1419, 0.4276, 0.001001, 0.3551, 0.001001, 0.2867, 0.06943, 0.2867, 0.2133, 0.3591, 0.1449, 0.4276, 0.2133, 0.4276, 0.07243, 0.3551, 0.07243, 0.2867, 0.1409, 0.2867, 0.5734, 0.2847, 0.6419, 0.2163, 0.6419, 0.2847, 0.5734, 0.4276, 0.6419, 0.4276, 0.6419, 0.3591, 0.6449, 0.4276, 0.7133, 0.3591, 0.7133, 0.4276, 0.2133, 0.6449, 0.2133, 0.7133, 0.1449, 0.7133, 0.6419, 0.5734, 0.5734, 0.6419, 0.6419, 0.6419, 0.8561, 0.002002, 0.8561, 0.07043, 0.7877, 0.07043, 0.5704, 0.4306, 0.502, 0.499, 0.5704, 0.499, 0.4306, 0.5704, 0.499, 0.5704, 0.499, 0.502, 0.502, 0.7133, 0.5704, 0.7133, 0.5704, 0.6449, 0.2847, 0.6449, 0.2163, 0.7133, 0.2847, 0.7133, 0.2877, 0.6419, 0.3561, 0.6419, 0.3561, 0.5734, 0.3591, 0.6419, 0.4276, 0.5734, 0.4276, 0.6419, 0.002002, 0.5704, 0.07043, 0.502, 0.07043, 0.5704, 0.002002, 0.6419, 0.07043, 0.6419, 0.07043, 0.5734, 0.5734, 0.2133, 0.6419, 0.1449, 0.6419, 0.2133, 0.3561, 0.1449, 0.3561, 0.2133, 0.2877, 0.2133, 0.499, 0.07343, 0.4306, 0.1419, 0.499, 0.1419, 0.4276, 0.3591, 0.4276, 0.4276, 0.3591, 0.4276, 0.002002, 0.499, 0.07043, 0.4306, 0.07043, 0.499, 0.4276, 0.07343, 0.3591, 0.1419, 0.4276, 0.1419, 0.2877, 0.1419, 0.3561, 0.1419, 0.3561, 0.07343, 0.4276, 0.1449, 0.3591, 0.2133, 0.4276, 0.2133, 0.502, 0.1419, 0.5704, 0.1419, 0.5704, 0.07343, 0.1449, 0.07043, 0.2133, 0.002002, 0.2133, 0.07043, 0.9306, 0.2133, 0.999, 0.2133, 0.999, 0.1449, 0.9276, 0.2163, 0.8591, 0.2847, 0.9276, 0.2847, 0.2133, 0.4306, 0.2133, 0.499, 0.1449, 0.499, 0.3591, 0.07043, 0.4276, 0.002002, 0.4276, 0.07043, 0.2877, 0.07043, 0.3561, 0.07043, 0.3561, 0.002002, 0.2877, 0.3561, 0.3561, 0.2877, 0.3561, 0.3561, 0.07043, 0.6449, 0.07043, 0.7133, 0.002002, 0.7133, 0.1419, 0.5734, 0.07343, 0.6419, 0.1419, 0.6419, 0.7133, 0.2163, 0.7133, 0.2847, 0.6449, 0.2847, 0.1449, 0.6419, 0.2133, 0.5734, 0.2133, 0.6419, 0.2163, 0.6419, 0.2847, 0.6419, 0.2847, 0.5734, 0.4276, 0.6449, 0.3591, 0.7133, 0.4276, 0.7133, 0.3561, 0.6449, 0.3561, 0.7133, 0.2877, 0.7133, 0.7133, 0.2877, 0.6449, 0.3561, 0.7133, 0.3561, 0.6419, 0.2877, 0.6419, 0.3561, 0.5734, 0.3561, 0.7847, 0.002002, 0.7163, 0.07043, 0.7847, 0.07043, 0.6449, 0.7133, 0.7133, 0.7133, 0.7133, 0.6449, 0.6449, 0.07043, 0.7133, 0.002002, 0.7133, 0.07043, 0.6419, 0.07343, 0.6419, 0.1419, 0.5734, 0.1419, 0.7133, 0.07343, 0.6449, 0.1419, 0.7133, 0.1419, 0.2847, 0.002002, 0.2847, 0.07043, 0.2163, 0.07043, 0.4276, 0.4306, 0.3591, 0.499, 0.4276, 0.499, 0.7163, 0.7847, 0.7847, 0.7847, 0.7847, 0.7163, 0.1449, 0.2847, 0.2133, 0.2847, 0.2133, 0.2163, 0.06943, 0.3581, 0.001001, 0.3581, 0.001001, 0.4266, 0.1409, 0.3581, 0.07243, 0.3581, 0.07243, 0.4266, 0.3551, 0.001001, 0.2867, 0.06943, 0.2867, 0.001001, 0.4266, 0.001001, 0.3581, 0.001001, 0.3581, 0.06943, 0.3551, 0.07243, 0.2867, 0.1409, 0.2867, 0.07243, 0.3581, 0.1409, 0.3581, 0.07243, 0.4266, 0.07243, 0.2867, 0.2123, 0.3551, 0.1439, 0.2867, 0.1439, 0.3581, 0.2123, 0.3581, 0.1439, 0.4266, 0.1439, 0.3551, 0.2153, 0.2867, 0.2837, 0.2867, 0.2153, 0.4266, 0.2153, 0.3581, 0.2153, 0.3581, 0.2837, 0.2123, 0.2867, 0.1439, 0.3551, 0.1439, 0.2867, 0.2153, 0.3551, 0.2153, 0.2867, 0.2837, 0.2867, 0.7133, 0.1449, 0.6449, 0.2133, 0.7133, 0.2133, 0.1439, 0.4266, 0.1439, 0.3581, 0.2123, 0.3581, 0.2837, 0.3581, 0.2153, 0.4266, 0.2153, 0.3581, 0.7163, 0.7133, 0.7847, 0.7133, 0.7847, 0.6449, 0.7877, 0.7133, 0.8561, 0.6449, 0.8561, 0.7133, 0.7847, 0.502, 0.7847, 0.5704, 0.7163, 0.5704, 0.2847, 0.2163, 0.2163, 0.2847, 0.2847, 0.2847, 0.07043, 0.1449, 0.07043, 0.2133, 0.002002, 0.2133, 0.3551, 0.2867, 0.2867, 0.2867, 0.2867, 0.3551, 0.3581, 0.3551, 0.4266, 0.2867, 0.3581, 0.2867, 0.3551, 0.3581, 0.2867, 0.3581, 0.2867, 0.4266, 0.3581, 0.4266, 0.4266, 0.3581, 0.3581, 0.3581, 0.06943, 0.4296, 0.001001, 0.4296, 0.001001, 0.498, 0.8561, 0.502, 0.7877, 0.5704, 0.8561, 0.5704, 0.5734, 0.7847, 0.6419, 0.7847, 0.6419, 0.7163, 0.6449, 0.7847, 0.7133, 0.7163, 0.7133, 0.7847, 0.6419, 0.7877, 0.6419, 0.8561, 0.5734, 0.8561, 0.8561, 0.5734, 0.7877, 0.6419, 0.8561, 0.6419, 0.7847, 0.5734, 0.7847, 0.6419, 0.7163, 0.6419, 0.1409, 0.4296, 0.07243, 0.498, 0.07243, 0.4296, 0.06943, 0.501, 0.001001, 0.501, 0.001001, 0.5694, 0.1409, 0.501, 0.07243, 0.5694, 0.07243, 0.501, 0.4296, 0.06943, 0.4296, 0.001001, 0.498, 0.001001, 0.501, 0.06943, 0.5694, 0.001001, 0.501, 0.001001, 0.4296, 0.1409, 0.4296, 0.07243, 0.498, 0.07243, 0.5694, 0.07243, 0.501, 0.1409, 0.501, 0.07243, 0.502, 0.6419, 0.5704, 0.6419, 0.5704, 0.5734, 0.6449, 0.6419, 0.7133, 0.5734, 0.7133, 0.6419, 0.6419, 0.6449, 0.6419, 0.7133, 0.5734, 0.7133, 0.1439, 0.498, 0.2123, 0.4296, 0.1439, 0.4296, 0.2153, 0.498, 0.2837, 0.4296, 0.2153, 0.4296, 0.1439, 0.5694, 0.2123, 0.501, 0.1439, 0.501, 0.7133, 0.7877, 0.6449, 0.8561, 0.7133, 0.8561, 0.4306, 0.6419, 0.499, 0.6419, 0.499, 0.5734, 0.2837, 0.501, 0.2153, 0.5694, 0.2153, 0.501, 0.4296, 0.2123, 0.4296, 0.1439, 0.498, 0.1439, 0.1419, 0.07343, 0.07343, 0.1419, 0.1419, 0.1419, 0.501, 0.2123, 0.501, 0.1439, 0.5694, 0.1439, 0.498, 0.2153, 0.4296, 0.2837, 0.4296, 0.2153, 0.5694, 0.2153, 0.501, 0.2153, 0.501, 0.2837, 0.3551, 0.4296, 0.2867, 0.498, 0.2867, 0.4296, 0.3581, 0.498, 0.3581, 0.4296, 0.4266, 0.4296, 0.499, 0.6449, 0.4306, 0.7133, 0.499, 0.7133, 0.3551, 0.501, 0.2867, 0.501, 0.2867, 0.5694, 0.07343, 0.7133, 0.1419, 0.6449, 0.1419, 0.7133, 0.6419, 0.002002, 0.6419, 0.07043, 0.5734, 0.07043, 0.3581, 0.5694, 0.4266, 0.501, 0.3581, 0.501, 0.498, 0.2867, 0.4296, 0.2867, 0.4296, 0.3551, 0.8561, 0.7163, 0.7877, 0.7847, 0.8561, 0.7847, 0.7847, 0.7877, 0.7847, 0.8561, 0.7163, 0.8561, 0.5694, 0.2867, 0.501, 0.3551, 0.501, 0.2867, 0.498, 0.3581, 0.4296, 0.3581, 0.4296, 0.4266, 0.5694, 0.3581, 0.501, 0.4266, 0.501, 0.3581, 0.499, 0.4306, 0.499, 0.499, 0.4306, 0.499, 0.4296, 0.498, 0.498, 0.4296, 0.4296, 0.4296, 0.501, 0.498, 0.501, 0.4296, 0.5694, 0.4296, 0.498, 0.501, 0.4296, 0.5694, 0.4296, 0.501, 0.5694, 0.501, 0.501, 0.501, 0.501, 0.5694, 0.06943, 0.5724, 0.001001, 0.6409, 0.001001, 0.5724, 0.07243, 0.6409, 0.07243, 0.5724, 0.1409, 0.5724, 0.001001, 0.7123, 0.06943, 0.6439, 0.001001, 0.6439, 0.07243, 0.7123, 0.07243, 0.6439, 0.1409, 0.6439, 0.6409, 0.001001, 0.5724, 0.06943, 0.5724, 0.001001, 0.7123, 0.001001, 0.6439, 0.001001, 0.6439, 0.06943, 0.5724, 0.1409, 0.6409, 0.07243, 0.5724, 0.07243, 0.6439, 0.1409, 0.6439, 0.07243, 0.7123, 0.07243, 0.6409, 0.1439, 0.5724, 0.1439, 0.5724, 0.2123, 0.6439, 0.2123, 0.7123, 0.1439, 0.6439, 0.1439, 0.6409, 0.2153, 0.5724, 0.2153, 0.5724, 0.2837, 0.6439, 0.2837, 0.7123, 0.2153, 0.6439, 0.2153, 0.2123, 0.5724, 0.1439, 0.5724, 0.1439, 0.6409, 0.2837, 0.5724, 0.2153, 0.6409, 0.2153, 0.5724, 0.1439, 0.7123, 0.2123, 0.6439, 0.1439, 0.6439, 0.2153, 0.7123, 0.2153, 0.6439, 0.2837, 0.6439, 0.3551, 0.5724, 0.2867, 0.6409, 0.2867, 0.5724, 0.4266, 0.5724, 0.3581, 0.5724, 0.3581, 0.6409, 0.2867, 0.7123, 0.3551, 0.6439, 0.2867, 0.6439, 0.3581, 0.7123, 0.3581, 0.6439, 0.4266, 0.6439, 0.5724, 0.3551, 0.6409, 0.2867, 0.5724, 0.2867, 0.6439, 0.3551, 0.6439, 0.2867, 0.7123, 0.2867, 0.6409, 0.3581, 0.5724, 0.4266, 0.5724, 0.3581, 0.7123, 0.3581, 0.6439, 0.3581, 0.6439, 0.4266, 0.06943, 0.001001, 0.001001, 0.06943, 0.001001, 0.001001, 0.07243, 0.06943, 0.07243, 0.001001, 0.1409, 0.001001, 0.001001, 0.1409, 0.06943, 0.07243, 0.001001, 0.07243, 0.6419, 0.502, 0.6419, 0.5704, 0.5734, 0.5704, 0.7133, 0.4306, 0.6449, 0.499, 0.7133, 0.499, 0.5734, 0.499, 0.6419, 0.499, 0.6419, 0.4306, 0.2163, 0.1419, 0.2847, 0.07343, 0.2847, 0.1419, 0.1409, 0.07243, 0.07243, 0.07243, 0.07243, 0.1409, 0.4296, 0.6409, 0.498, 0.5724, 0.4296, 0.5724, 0.1419, 0.2163, 0.1419, 0.2847, 0.07343, 0.2847, 0.2163, 0.2133, 0.2847, 0.1449, 0.2847, 0.2133, 0.1449, 0.2133, 0.2133, 0.2133, 0.2133, 0.1449, 0.9306, 0.07043, 0.999, 0.002002, 0.999, 0.07043, 0.9276, 0.002002, 0.9276, 0.07043, 0.8591, 0.07043, 0.8561, 0.7877, 0.7877, 0.8561, 0.8561, 0.8561, 0.8591, 0.2133, 0.9276, 0.2133, 0.9276, 0.1449, 0.6449, 0.5704, 0.7133, 0.502, 0.7133, 0.5704, 0.5694, 0.5724, 0.501, 0.5724, 0.501, 0.6409, 0.4296, 0.7123, 0.498, 0.6439, 0.4296, 0.6439, 0.2133, 0.07343, 0.2133, 0.1419, 0.1449, 0.1419, 0.07343, 0.999, 0.1419, 0.9306, 0.1419, 0.999, 0.002002, 0.999, 0.07043, 0.999, 0.07043, 0.9306, 0.5694, 0.6439, 0.501, 0.7123, 0.501, 0.6439, 0.5724, 0.6409, 0.5724, 0.5724, 0.6409, 0.5724, 0.7123, 0.5724, 0.6439, 0.6409, 0.6439, 0.5724, 0.5724, 0.7123, 0.5724, 0.6439, 0.6409, 0.6439, 0.999, 0.2163, 0.9306, 0.2847, 0.999, 0.2847, 0.1419, 0.8591, 0.07343, 0.9276, 0.1419, 0.9276, 0.6439, 0.7123, 0.6439, 0.6439, 0.7123, 0.6439, 0.7837, 0.001001, 0.7153, 0.06943, 0.7153, 0.001001, 0.8591, 0.1419, 0.9276, 0.1419, 0.9276, 0.07343, 0.7867, 0.06943, 0.8551, 0.001001, 0.7867, 0.001001, 0.2847, 0.8919, 0.2699, 0.8919, 0.2847, 0.8591, 0.2669, 0.8591, 0.2669, 0.8919, 0.252, 0.8919, 0.2311, 0.8919, 0.2311, 0.8591, 0.2252, 0.8919, 0.2163, 0.8919, 0.2222, 0.8919, 0.2222, 0.8591, 0.3026, 0.874, 0.3026, 0.8591, 0.2966, 0.874, 0.2877, 0.874, 0.2936, 0.874, 0.2936, 0.8591, 0.249, 0.8919, 0.249, 0.8591, 0.2431, 0.8919, 0.2341, 0.8919, 0.2401, 0.8919, 0.2401, 0.8591, 0.2867, 0.8581, 0.2867, 0.873, 0.2926, 0.8581, 0.3016, 0.8581, 0.2956, 0.8581, 0.2956, 0.873, 0.251, 0.8581, 0.251, 0.8909, 0.2659, 0.8581, 0.2837, 0.8581, 0.2689, 0.8581, 0.2689, 0.8909, 0.2331, 0.8581, 0.2391, 0.8581, 0.2331, 0.8909, 0.2421, 0.8909, 0.2421, 0.8581, 0.248, 0.8581, 0.8581, 0.2867, 0.8641, 0.2867, 0.8581, 0.3016, 0.8671, 0.3016, 0.8671, 0.2867, 0.873, 0.2867, 0.2153, 0.8581, 0.2212, 0.8581, 0.2153, 0.8909, 0.2242, 0.8909, 0.2242, 0.8581, 0.2301, 0.8581, 0.2133, 0.8859, 0.1449, 0.8919, 0.2133, 0.8919, 0.07043, 0.7163, 0.002002, 0.7847, 0.07043, 0.7847, 0.1419, 0.7163, 0.07343, 0.7847, 0.1419, 0.7847, 0.07043, 0.7877, 0.002002, 0.8561, 0.07043, 0.8561, 0.1419, 0.7877, 0.07343, 0.8561, 0.1419, 0.8561, 0.7847, 0.1449, 0.7163, 0.2133, 0.7847, 0.2133, 0.8561, 0.1449, 0.7877, 0.2133, 0.8561, 0.2133, 0.7847, 0.07343, 0.7163, 0.1419, 0.7847, 0.1419, 0.7153, 0.1409, 0.7837, 0.07243, 0.7153, 0.07243, 0.8561, 0.2163, 0.7877, 0.2847, 0.8561, 0.2847, 0.2133, 0.7163, 0.1449, 0.7847, 0.2133, 0.7847, 0.2847, 0.7163, 0.2163, 0.7847, 0.2847, 0.7847, 0.2133, 0.7877, 0.1449, 0.8561, 0.2133, 0.8561, 0.2847, 0.7877, 0.2163, 0.8561, 0.2847, 0.8561, 0.3561, 0.7163, 0.2877, 0.7847, 0.3561, 0.7847, 0.1449, 0.8829, 0.2133, 0.8829, 0.2133, 0.877, 0.2133, 0.8681, 0.1449, 0.874, 0.2133, 0.874, 0.8561, 0.4306, 0.7877, 0.499, 0.8561, 0.499, 0.7847, 0.4306, 0.7163, 0.499, 0.7847, 0.499, 0.5704, 0.7877, 0.502, 0.8561, 0.5704, 0.8561, 0.499, 0.7877, 0.4306, 0.8561, 0.499, 0.8561, 0.5704, 0.7163, 0.502, 0.7847, 0.5704, 0.7847, 0.499, 0.7163, 0.4306, 0.7847, 0.499, 0.7847, 0.8561, 0.07343, 0.7877, 0.1419, 0.8561, 0.1419, 0.7867, 0.1409, 0.8551, 0.07243, 0.7867, 0.07243, 0.7847, 0.3591, 0.7163, 0.4276, 0.7847, 0.4276, 0.8561, 0.2877, 0.7877, 0.3561, 0.8561, 0.3561, 0.7847, 0.2877, 0.7163, 0.3561, 0.7847, 0.3561, 0.4276, 0.7877, 0.3591, 0.8561, 0.4276, 0.8561, 0.3561, 0.7877, 0.2877, 0.8561, 0.3561, 0.8561, 0.4276, 0.7163, 0.3591, 0.7847, 0.4276, 0.7847, 0.1449, 0.8651, 0.2133, 0.8651, 0.2133, 0.8591, 0.1439, 0.8819, 0.2123, 0.876, 0.1439, 0.876, 0.001001, 0.7837, 0.06943, 0.7153, 0.001001, 0.7153, 0.07243, 0.7837, 0.1409, 0.7153, 0.07243, 0.7153, 0.001001, 0.8551, 0.06943, 0.7867, 0.001001, 0.7867, 0.07243, 0.8551, 0.1409, 0.7867, 0.07243, 0.7867, 0.7153, 0.2123, 0.7837, 0.1439, 0.7153, 0.1439, 0.7867, 0.2123, 0.8551, 0.1439, 0.7867, 0.1439, 0.7847, 0.2163, 0.7163, 0.2847, 0.7847, 0.2847, 0.7153, 0.2837, 0.7837, 0.2153, 0.7153, 0.2153, 0.7867, 0.2837, 0.8551, 0.2153, 0.7867, 0.2153, 0.1439, 0.7837, 0.2123, 0.7153, 0.1439, 0.7153, 0.2153, 0.7837, 0.2837, 0.7153, 0.2153, 0.7153, 0.1439, 0.8551, 0.2123, 0.7867, 0.1439, 0.7867, 0.2153, 0.8551, 0.2837, 0.7867, 0.2153, 0.7867, 0.2867, 0.7837, 0.3551, 0.7153, 0.2867, 0.7153, 0.2123, 0.8849, 0.1439, 0.8849, 0.1439, 0.8909, 0.1439, 0.8641, 0.2123, 0.8581, 0.1439, 0.8581, 0.3581, 0.7837, 0.4266, 0.7153, 0.3581, 0.7153, 0.2867, 0.8551, 0.3551, 0.7867, 0.2867, 0.7867, 0.3581, 0.8551, 0.4266, 0.7867, 0.3581, 0.7867, 0.7153, 0.3551, 0.7837, 0.2867, 0.7153, 0.2867, 0.7867, 0.3551, 0.8551, 0.2867, 0.7867, 0.2867, 0.7153, 0.4266, 0.7837, 0.3581, 0.7153, 0.3581, 0.8561, 0.3591, 0.7877, 0.4276, 0.8561, 0.4276, 0.7867, 0.4266, 0.8551, 0.3581, 0.7867, 0.3581, 0.4296, 0.7837, 0.498, 0.7153, 0.4296, 0.7153, 0.501, 0.7837, 0.5694, 0.7153, 0.501, 0.7153, 0.4296, 0.8551, 0.498, 0.7867, 0.4296, 0.7867, 0.501, 0.8551, 0.5694, 0.7867, 0.501, 0.7867, 0.7153, 0.498, 0.7837, 0.4296, 0.7153, 0.4296, 0.7867, 0.498, 0.8551, 0.4296, 0.7867, 0.4296, 0.2123, 0.8671, 0.1439, 0.8671, 0.1439, 0.873, 0.7153, 0.5694, 0.7837, 0.501, 0.7153, 0.501, 0.7867, 0.5694, 0.7867, 0.501, 0.8551, 0.501, 0.6409, 0.7153, 0.5724, 0.7837, 0.5724, 0.7153, 0.7123, 0.7153, 0.6439, 0.7153, 0.6439, 0.7837, 0.5724, 0.8551, 0.6409, 0.7867, 0.5724, 0.7867, 0.6439, 0.8551, 0.6439, 0.7867, 0.7123, 0.7867, 0.7153, 0.6409, 0.7837, 0.5724, 0.7153, 0.5724, 0.7867, 0.6409, 0.7867, 0.5724, 0.8551, 0.5724, 0.7837, 0.6439, 0.7153, 0.7123, 0.7153, 0.6439, 0.8551, 0.6439, 0.7867, 0.6439, 0.7867, 0.7123, 0.7837, 0.7153, 0.7153, 0.7837, 0.7153, 0.7153, 0.7867, 0.7837, 0.7867, 0.7153, 0.8551, 0.7153, 0.7153, 0.8551, 0.7837, 0.7867, 0.7153, 0.7867, 0.7867, 0.8551, 0.7867, 0.7867, 0.8551, 0.7867, 0.8581, 0.06943, 0.9266, 0.001001, 0.8581, 0.001001, 0.998, 0.001001, 0.9296, 0.001001, 0.9296, 0.06943, 0.9266, 0.07243, 0.8581, 0.1409, 0.8581, 0.07243, 0.998, 0.07243, 0.9296, 0.07243, 0.9296, 0.1409, 0.001001, 0.9266, 0.06943, 0.8581, 0.001001, 0.8581, 0.07243, 0.9266, 0.07243, 0.8581, 0.1409, 0.8581, 0.06943, 0.9296, 0.001001, 0.998, 0.001001, 0.9296, 0.1409, 0.9296, 0.07243, 0.9296, 0.07243, 0.998, 0.6409, 0.4296, 0.5724, 0.498, 0.5724, 0.4296, 0.6439, 0.498, 0.6439, 0.4296, 0.7123, 0.4296, 0.5724, 0.5694, 0.6409, 0.501, 0.5724, 0.501, 0.7123, 0.501, 0.6439, 0.501, 0.6439, 0.5694, 0.9266, 0.1439, 0.8581, 0.2123, 0.8581, 0.1439, 0.998, 0.1439, 0.9296, 0.1439, 0.9296, 0.2123, 0.8581, 0.2837, 0.9266, 0.2153, 0.8581, 0.2153, 0.9296, 0.2837, 0.9296, 0.2153, 0.998, 0.2153, 0.2123, 0.1439, 0.1439, 0.2123, 0.1439, 0.1439, 0.2837, 0.1439, 0.2153, 0.1439, 0.2153, 0.2123, 0.2123, 0.2153, 0.1439, 0.2837, 0.1439, 0.2153, 0.2153, 0.2837, 0.2153, 0.2153, 0.2837, 0.2153, 0.2123, 0.001001, 0.1439, 0.06943, 0.1439, 0.001001, 0.2153, 0.06943, 0.2153, 0.001001, 0.2837, 0.001001, 0.1439, 0.1409, 0.2123, 0.07243, 0.1439, 0.07243, 0.2153, 0.1409, 0.2837, 0.07243, 0.2153, 0.07243, 0.06943, 0.1439, 0.001001, 0.1439, 0.001001, 0.2123, 0.1409, 0.1439, 0.07243, 0.2123, 0.07243, 0.1439, 0.001001, 0.2837, 0.001001, 0.2153, 0.06943, 0.2153, 0.07243, 0.2837, 0.1409, 0.2153, 0.07243, 0.2153])
me_door_slide_large_door_reference.materials.append(mat_door_slide_large)
me_door_slide_large_door_reference.use_remesh_fix_poles = True
me_door_slide_large_door_reference.use_remesh_preserve_attributes = False
me_door_slide_large_door_reference.use_mirror_vertex_groups = False
me_door_slide_large_door_reference.update()
me_door_slide_large_door_reference.normals_split_custom_set([tuple(v) for v in zip(*[iter([0.0, -1.0, 0.0, 0.0, -1.0, 0.0, 0.0, -1.0, 0.0, 0.0, -1.0, 0.0, 0.0, -1.0, 0.0, 0.0, -1.0, 0.0, 1.0, -6.879e-08, 0.0, 1.0, 5.709e-08, 1.072e-14, 1.0, -8.989e-08, 0.0, 1.0, -2.43e-08, 0.0, 1.0, -8.989e-08, 0.0, 1.0, 5.709e-08, 1.072e-14, 1.0, -2.43e-08, 0.0, 1.0, 5.709e-08, 1.072e-14, 1.0, 8.989e-08, 2.143e-14, 1.0, 3.749e-08, 2.143e-14, 1.0, 4.245e-09, 1.875e-14, 1.0, -2.714e-14, 1.607e-14, 1.0, 1.095e-07, 3.215e-14, 1.0, -2.714e-14, 1.607e-14, 1.0, 4.245e-09, 1.875e-14, 1.0, 1.095e-07, 3.215e-14, 1.0, 4.245e-09, 1.875e-14, 1.0, 1.798e-07, 3.75e-14, 1.0, 1.095e-07, 3.215e-14, 1.0, 1.798e-07, 3.75e-14, 1.0, 3.279e-08, 1.875e-14, 1.0, 1.216e-07, 3.75e-14, 1.0, 3.279e-08, 1.875e-14, 1.0, 1.798e-07, 3.75e-14, 1.0, 1.216e-07, 3.75e-14, 1.0, -1.809e-14, 1.875e-14, 1.0, 3.279e-08, 1.875e-14, 1.0, 1.216e-07, 3.75e-14, 1.0, 1.64e-08, 1.607e-14, 1.0, -1.809e-14, 1.875e-14, 1.0, 3.279e-08, 1.072e-14, 1.0, -1.809e-14, 1.875e-14, 1.0, 1.64e-08, 1.607e-14, 1.0, 3.279e-08, 1.072e-14, 1.0, 1.64e-08, 1.607e-14, 1.0, -1.357e-14, 1.072e-14, 1.0, 3.279e-08, 1.072e-14, 1.0, -1.357e-14, 1.072e-14, 1.0, 5.709e-08, 1.072e-14, 1.0, 2.385e-08, 2.143e-14, 1.0, 5.709e-08, 1.072e-14, 1.0, -1.357e-14, 1.072e-14, 1.0, 2.385e-08, 2.143e-14, 1.0, 8.989e-08, 2.143e-14, 1.0, 5.709e-08, 1.072e-14, 1.0, 2.385e-08, 2.143e-14, 1.0, 5.709e-08, 1.462e-14, 1.0, 8.989e-08, 2.143e-14, 1.0, -2.43e-08, 0.0, 1.0, 8.989e-08, 2.143e-14, 1.0, 5.709e-08, 1.462e-14, 1.0, -2.43e-08, 0.0, 1.0, 5.709e-08, 1.462e-14, 1.0, -8.989e-08, 0.0, 1.0, 5.951e-09, 0.0, 1.0, -8.989e-08, 0.0, 1.0, 5.709e-08, 1.462e-14, 1.0, 5.951e-09, 0.0, 1.0, 5.709e-08, 1.462e-14, 1.0, 1.798e-07, 0.0, 1.0, 5.753e-08, 0.0, 1.0, 1.798e-07, 0.0, 1.0, 5.709e-08, 1.462e-14, 1.0, 2.385e-08, 2.143e-14, 1.0, -1.357e-14, 1.072e-14, 1.0, 1.64e-08, 1.607e-14, 1.0, 1.216e-07, 3.75e-14, 1.0, 1.798e-07, 3.75e-14, 1.0, 4.245e-09, 1.875e-14, 1.0, 3.279e-08, 1.072e-14, 1.0, 3.279e-08, 1.875e-14, 1.0, -1.809e-14, 1.875e-14, 1.0, 3.279e-08, 1.072e-14, 1.0, 0.0, 2.143e-14, 1.0, 3.279e-08, 1.875e-14, 1.0, 3.749e-08, 2.143e-14, 1.0, 1.131e-15, 1.072e-14, 1.0, 4.245e-09, 1.875e-14, 1.0, 2.385e-08, 2.143e-14, 1.0, 4.494e-08, 2.143e-14, 1.0, 5.709e-08, 1.462e-14, 1.0, 1.216e-07, 3.75e-14, 1.0, 1.798e-07, 3.215e-14, 1.0, 1.64e-08, 1.607e-14, 1.0, 5.753e-08, 0.0, 1.0, 5.709e-08, 1.462e-14, 1.0, 4.494e-08, 2.143e-14, 1.0, 5.753e-08, 0.0, 1.0, 4.494e-08, 2.143e-14, 1.0, 2.064e-08, 1.705e-14, 1.0, 2.385e-08, 2.143e-14, 1.0, 2.064e-08, 1.705e-14, 1.0, 4.494e-08, 2.143e-14, 1.0, 2.385e-08, 2.143e-14, 1.0, -4.523e-14, 1.607e-14, 1.0, 2.064e-08, 1.705e-14, 1.0, 2.385e-08, 2.143e-14, 1.0, 1.64e-08, 1.607e-14, 1.0, -4.523e-14, 1.607e-14, 1.0, 1.157e-07, 3.215e-14, 1.0, -4.523e-14, 1.607e-14, 1.0, 1.64e-08, 1.607e-14, 1.0, 1.157e-07, 3.215e-14, 1.0, 1.64e-08, 1.607e-14, 1.0, 1.798e-07, 3.215e-14, 1.0, 1.157e-07, 3.215e-14, 1.0, 1.798e-07, 3.215e-14, 1.0, -7.906e-09, 1.607e-14, 1.0, 1.216e-07, 3.75e-14, 1.0, -7.906e-09, 1.607e-14, 1.0, 1.798e-07, 3.215e-14, 1.0, 1.216e-07, 3.75e-14, 1.0, -8.989e-08, 1.875e-14, 1.0, -7.906e-09, 1.607e-14, 1.0, 1.216e-07, 3.75e-14, 1.0, 4.245e-09, 1.875e-14, 1.0, -8.989e-08, 1.875e-14, 1.0, 3.279e-08, 1.072e-14, 1.0, -8.989e-08, 1.875e-14, 1.0, 4.245e-09, 1.875e-14, 1.0, 3.279e-08, 1.072e-14, 1.0, 4.245e-09, 1.875e-14, 1.0, 1.131e-15, 1.072e-14, 1.0, 3.279e-08, 1.072e-14, 1.0, 1.131e-15, 1.072e-14, 1.0, 5.709e-08, 1.752e-14, 1.0, 3.749e-08, 2.143e-14, 1.0, 5.709e-08, 1.752e-14, 1.0, 1.131e-15, 1.072e-14, 1.0, 3.749e-08, 2.143e-14, 1.0, 4.494e-08, 2.143e-14, 1.0, 5.709e-08, 1.752e-14, 1.0, 3.749e-08, 2.143e-14, 1.0, 2.855e-08, 7.818e-15, 1.0, 4.494e-08, 2.143e-14, 1.0, 3.6e-08, 0.0, 1.0, 4.494e-08, 2.143e-14, 1.0, 2.855e-08, 7.818e-15, 1.0, 3.279e-08, 1.072e-14, 1.0, -7.906e-09, 1.607e-14, 1.0, -8.989e-08, 1.875e-14, 1.0, 3.279e-08, 1.072e-14, 1.0, 4.494e-08, 1.072e-14, 1.0, -7.906e-09, 1.607e-14, 1.0, 3.749e-08, 2.143e-14, 1.0, 1.357e-14, 2.143e-14, 1.0, 2.855e-08, 7.818e-15, 1.0, 3.6e-08, 0.0, 1.0, 5.709e-08, 1.752e-14, 1.0, 4.494e-08, 2.143e-14, 1.0, 3.6e-08, 0.0, 1.0, -3.393e-15, 0.0, 1.0, 5.709e-08, 1.752e-14, 1.0, -6.879e-08, 0.0, 1.0, 5.709e-08, 1.752e-14, 1.0, -3.393e-15, 0.0, 1.0, 3.279e-08, 1.072e-14, 1.0, 4.07e-08, 1.072e-14, 1.0, 4.494e-08, 1.072e-14, 1.0, 7.454e-09, 2.433e-14, 1.0, 4.494e-08, 1.072e-14, 1.0, 4.07e-08, 1.072e-14, 1.0, 7.454e-09, 2.433e-14, 1.0, -7.906e-09, 1.607e-14, 1.0, 4.494e-08, 1.072e-14, 1.0, 7.454e-09, 2.433e-14, 1.0, -4.523e-15, 1.607e-14, 1.0, -7.906e-09, 1.607e-14, 1.0, 1.157e-07, 3.215e-14, 1.0, -7.906e-09, 1.607e-14, 1.0, -4.523e-15, 1.607e-14, 1.0, 1.157e-07, 3.215e-14, 1.0, -4.523e-15, 1.607e-14, 1.0, 4.494e-08, 1.705e-14, 1.0, 1.157e-07, 3.215e-14, 1.0, 4.494e-08, 1.705e-14, 1.0, 1.798e-07, 3.75e-14, 1.0, 7.454e-09, 2.433e-14, 1.0, 4.494e-08, 1.705e-14, 1.0, -4.523e-15, 1.607e-14, 1.0, 7.454e-09, 2.433e-14, 1.0, 1.131e-14, 2.143e-14, 1.0, 4.494e-08, 1.705e-14, 1.0, 1.157e-07, 3.215e-14, 1.0, 2.064e-08, 1.705e-14, 1.0, -4.523e-14, 1.607e-14, 1.0, 1.157e-07, 3.215e-14, 1.0, 1.798e-07, 3.75e-14, 1.0, 2.064e-08, 1.705e-14, 1.0, 1.444e-07, 3.895e-14, 1.0, 2.064e-08, 1.705e-14, 1.0, 1.798e-07, 3.75e-14, 1.0, 1.444e-07, 3.895e-14, 1.0, 1.798e-07, 3.75e-14, 1.0, 4.494e-08, 1.705e-14, 1.0, 1.444e-07, 3.895e-14, 1.0, 4.494e-08, 1.705e-14, 1.0, 8.989e-08, 1.607e-14, 1.0, 5.753e-08, 7.818e-15, 1.0, 8.989e-08, 1.607e-14, 1.0, 4.494e-08, 1.705e-14, 1.0, 5.753e-08, 7.818e-15, 1.0, 4.494e-08, 1.705e-14, 1.0, 1.131e-14, 2.143e-14, 1.0, 5.753e-08, 7.818e-15, 1.0, 1.131e-14, 2.143e-14, 1.0, 2.855e-08, 2.143e-14, 1.0, 7.454e-09, 2.433e-14, 1.0, 2.855e-08, 2.143e-14, 1.0, 1.131e-14, 2.143e-14, 1.0, 7.454e-09, 2.433e-14, 1.0, 8.989e-08, 1.072e-14, 1.0, 2.855e-08, 2.143e-14, 1.0, 7.454e-09, 2.433e-14, 1.0, 4.07e-08, 1.072e-14, 1.0, 8.989e-08, 1.072e-14, 1.0, -2.43e-08, 0.0, 1.0, 8.989e-08, 1.072e-14, 1.0, 4.07e-08, 1.072e-14, 1.0, -2.43e-08, 0.0, 1.0, 4.07e-08, 1.072e-14, 1.0, -8.989e-08, 0.0, 1.0, -6.879e-08, 0.0, 1.0, -8.989e-08, 0.0, 1.0, 4.07e-08, 1.072e-14, 1.0, -6.879e-08, 0.0, 1.0, 4.07e-08, 1.072e-14, 1.0, 8.989e-08, 1.072e-14, 1.0, -6.879e-08, 0.0, 1.0, 8.989e-08, 1.072e-14, 1.0, 5.709e-08, 1.752e-14, 1.0, 3.279e-08, 1.072e-14, 1.0, 5.709e-08, 1.752e-14, 1.0, 8.989e-08, 1.072e-14, 1.0, 3.279e-08, 1.072e-14, 1.0, 8.989e-08, 1.072e-14, 1.0, 4.07e-08, 1.072e-14, 1.0, -2.43e-08, 0.0, 1.0, 2.855e-08, 2.143e-14, 1.0, 8.989e-08, 1.072e-14, 1.0, -2.43e-08, 0.0, 1.0, -4.071e-14, 0.0, 1.0, 2.855e-08, 2.143e-14, 1.0, 5.456e-08, 0.0, 1.0, 2.855e-08, 2.143e-14, 1.0, -4.071e-14, 0.0, 1.0, 5.456e-08, 0.0, 1.0, 8.989e-08, 2.143e-14, 1.0, 2.855e-08, 2.143e-14, 1.0, 5.753e-08, 7.818e-15, 1.0, 2.855e-08, 2.143e-14, 1.0, 8.989e-08, 2.143e-14, 1.0, 1.444e-07, 3.895e-14, 1.0, 0.0, 1.607e-14, 1.0, 2.064e-08, 1.705e-14, 1.0, 5.753e-08, 0.0, 1.0, 2.064e-08, 1.705e-14, 1.0, 0.0, 1.607e-14, -1.0, -2.179e-08, -2.722e-14, -1.0, -2.488e-14, -2.143e-14, -1.0, -3.279e-08, -1.705e-14, -1.0, -2.179e-08, -2.722e-14, -1.0, 1.583e-14, -2.143e-14, -1.0, -4.494e-08, -2.143e-14, -1.0, -1.13e-07, -3.75e-14, -1.0, -1.798e-07, -3.75e-14, -1.0, -3.279e-08, -1.705e-14, -1.0, -1.13e-07, -3.75e-14, -1.0, -1.348e-07, -3.215e-14, -1.0, -3.279e-08, -1.777e-14, -1.0, -1.5e-08, -7.818e-15, -1.0, -2.855e-08, -2.143e-14, -1.0, -2.262e-15, -2.143e-14, -1.0, -1.5e-08, -7.818e-15, -1.0, -2.262e-15, -2.143e-14, -1.0, -1.64e-08, -1.705e-14, -1.0, -1.1e-08, -2.433e-14, -1.0, -1.64e-08, -1.705e-14, -1.0, -2.262e-15, -2.143e-14, -1.0, -1.1e-08, -2.433e-14, -1.0, -2.262e-14, -1.607e-14, -1.0, -1.64e-08, -1.705e-14, -1.0, -1.1e-08, -2.433e-14, -1.0, -3.279e-08, -1.777e-14, -1.0, -2.262e-14, -1.607e-14, -1.0, -1.207e-07, -3.215e-14, -1.0, -2.262e-14, -1.607e-14, -1.0, -3.279e-08, -1.777e-14, -1.0, -1.207e-07, -3.215e-14, -1.0, -3.279e-08, -1.777e-14, -1.0, -1.348e-07, -3.215e-14, -1.0, -1.207e-07, -3.215e-14, -1.0, -1.348e-07, -3.215e-14, -1.0, -4.494e-08, -1.777e-14, -1.0, -1.13e-07, -3.75e-14, -1.0, -4.494e-08, -1.777e-14, -1.0, -1.348e-07, -3.215e-14, -1.0, -1.13e-07, -3.75e-14, -1.0, -9.047e-15, -1.875e-14, -1.0, -4.494e-08, -1.777e-14, -1.0, -1.13e-07, -3.75e-14, -1.0, -3.279e-08, -1.705e-14, -1.0, -9.047e-15, -1.875e-14, -1.0, -3.279e-08, -1.072e-14, -1.0, -9.047e-15, -1.875e-14, -1.0, -3.279e-08, -1.705e-14, -1.0, -3.279e-08, -1.072e-14, -1.0, -3.279e-08, -1.705e-14, -1.0, -2.488e-14, -2.143e-14, -1.0, -3.279e-08, -1.072e-14, -1.0, -2.488e-14, -2.143e-14, -1.0, -5.709e-08, -1.462e-14, -1.0, -2.179e-08, -2.722e-14, -1.0, -5.709e-08, -1.462e-14, -1.0, -2.488e-14, -2.143e-14, -1.0, -2.179e-08, -2.722e-14, -1.0, -8.989e-08, 0.0, -1.0, -5.709e-08, -1.462e-14, -1.0, -2.179e-08, -2.722e-14, -1.0, -4.494e-08, -2.143e-14, -1.0, -8.989e-08, 0.0, -1.0, 1.755e-08, 0.0, -1.0, -8.989e-08, 0.0, -1.0, -4.494e-08, -2.143e-14, -1.0, -1.1e-08, -2.433e-14, -1.0, -2.262e-15, -2.143e-14, -1.0, -2.855e-08, -2.143e-14, -1.0, -3.279e-08, -1.072e-14, -1.0, -4.494e-08, -1.777e-14, -1.0, -9.047e-15, -1.875e-14, -1.0, -3.279e-08, -1.072e-14, -1.0, 4.494e-08, -1.072e-14, -1.0, -4.494e-08, -1.777e-14, -1.0, -1.207e-07, -3.215e-14, -1.0, -1.64e-08, -1.705e-14, -1.0, -2.262e-14, -1.607e-14, -1.0, -1.207e-07, -3.215e-14, -1.0, -1.798e-07, -3.75e-14, -1.0, -1.64e-08, -1.705e-14, -1.0, 1.755e-08, 0.0, -1.0, -5.709e-08, -1.462e-14, -1.0, -8.989e-08, 0.0, -1.0, 1.755e-08, 0.0, -1.0, 8.989e-08, 0.0, -1.0, -5.709e-08, -1.462e-14, -1.0, 7.234e-08, 0.0, -1.0, -5.709e-08, -1.462e-14, -1.0, 8.989e-08, 0.0, -1.0, 7.234e-08, 0.0, -1.0, -8.989e-08, -1.072e-14, -1.0, -5.709e-08, -1.462e-14, -1.0, -3.279e-08, -1.072e-14, -1.0, -5.709e-08, -1.462e-14, -1.0, -8.989e-08, -1.072e-14, -1.0, -3.279e-08, -1.072e-14, -1.0, -8.989e-08, -1.072e-14, -1.0, -8.564e-08, -1.072e-14, -1.0, -3.279e-08, -1.072e-14, -1.0, -8.564e-08, -1.072e-14, -1.0, 4.494e-08, -1.072e-14, -1.0, -3.164e-08, -2.143e-14, -1.0, 4.494e-08, -1.072e-14, -1.0, -8.564e-08, -1.072e-14, -1.0, -3.164e-08, -2.143e-14, -1.0, -4.494e-08, -1.777e-14, -1.0, 4.494e-08, -1.072e-14, -1.0, -3.164e-08, -2.143e-14, -1.0, 3.619e-14, -1.607e-14, -1.0, -4.494e-08, -1.777e-14, -1.0, -1.207e-07, -3.215e-14, -1.0, -4.494e-08, -1.777e-14, -1.0, 3.619e-14, -1.607e-14, -1.0, -1.207e-07, -3.215e-14, -1.0, 3.619e-14, -1.607e-14, -1.0, -3.279e-08, -1.705e-14, -1.0, -1.207e-07, -3.215e-14, -1.0, -3.279e-08, -1.705e-14, -1.0, -1.798e-07, -3.75e-14, -1.0, -1.161e-07, -3.895e-14, -1.0, -1.798e-07, -3.75e-14, -1.0, -3.279e-08, -1.705e-14, -1.0, -1.161e-07, -3.895e-14, -1.0, -1.64e-08, -1.705e-14, -1.0, -1.798e-07, -3.75e-14, -1.0, -1.161e-07, -3.895e-14, -1.0, -8.989e-08, -1.607e-14, -1.0, -1.64e-08, -1.705e-14, -1.0, -1.5e-08, -7.818e-15, -1.0, -1.64e-08, -1.705e-14, -1.0, -8.989e-08, -1.607e-14, -1.0, -3.164e-08, -2.143e-14, -1.0, -3.279e-08, -1.705e-14, -1.0, 3.619e-14, -1.607e-14, -1.0, -3.164e-08, -2.143e-14, -1.0, -8.564e-08, -1.072e-14, -1.0, -8.989e-08, -2.143e-14, -1.0, 7.234e-08, 0.0, -1.0, -8.564e-08, -1.072e-14, -1.0, -8.989e-08, -1.072e-14, -1.0, 7.234e-08, 0.0, -1.0, 6.785e-15, 0.0, -1.0, -8.564e-08, -1.072e-14, -1.0, 9.047e-15, 0.0, -1.0, -8.564e-08, -1.072e-14, -1.0, 6.785e-15, 0.0, -1.0, 9.047e-15, 0.0, -1.0, -8.989e-08, -2.143e-14, -1.0, -8.564e-08, -1.072e-14, -1.0, 9.047e-15, 0.0, -1.0, -4.494e-08, -1.462e-14, -1.0, -8.989e-08, -2.143e-14, -1.0, -3.164e-08, -2.143e-14, -1.0, -8.989e-08, -2.143e-14, -1.0, -4.494e-08, -1.462e-14, -1.0, -3.164e-08, -2.143e-14, -1.0, -4.494e-08, -1.462e-14, -1.0, -2.262e-15, -2.143e-14, -1.0, -3.164e-08, -2.143e-14, -1.0, -2.262e-15, -2.143e-14, -1.0, -3.279e-08, -1.705e-14, -1.0, -4.779e-08, 0.0, -1.0, -3.279e-08, -1.705e-14, -1.0, -2.262e-15, -2.143e-14, -1.0, -4.779e-08, 0.0, -1.0, -8.989e-08, -1.607e-14, -1.0, -3.279e-08, -1.705e-14, -1.0, -1.161e-07, -3.895e-14, -1.0, -3.279e-08, -1.705e-14, -1.0, -8.989e-08, -1.607e-14, -1.0, 9.047e-15, 0.0, -1.0, 2.262e-15, 0.0, -1.0, -4.494e-08, -1.462e-14, -1.0, -2.62e-08, 0.0, -1.0, -4.494e-08, -1.462e-14, -1.0, 2.262e-15, 0.0, -1.0, -2.62e-08, 0.0, -1.0, -8.989e-08, 0.0, -1.0, -4.494e-08, -1.462e-14, -1.0, -4.779e-08, 0.0, -1.0, -4.494e-08, -1.462e-14, -1.0, -8.989e-08, 0.0, -1.0, -4.779e-08, 0.0, -1.0, -2.262e-15, -2.143e-14, -1.0, -4.494e-08, -1.462e-14, -1.0, -2.179e-08, -2.722e-14, -1.0, -3.279e-08, -1.705e-14, -1.0, 0.0, -1.607e-14, -1.0, -1.088e-07, -3.215e-14, -1.0, 0.0, -1.607e-14, -1.0, -3.279e-08, -1.705e-14, -1.0, -1.088e-07, -3.215e-14, -1.0, -3.279e-08, -1.705e-14, -1.0, -1.798e-07, -3.75e-14, -1.0, -1.088e-07, -3.215e-14, -1.0, -1.798e-07, -3.75e-14, -1.0, -4.245e-09, -1.705e-14, -1.0, -1.13e-07, -3.75e-14, -1.0, -4.245e-09, -1.705e-14, -1.0, -1.798e-07, -3.75e-14, -1.0, -1.13e-07, -3.75e-14, -1.0, 8.989e-08, -1.875e-14, -1.0, -4.245e-09, -1.705e-14, -1.0, -1.13e-07, -3.75e-14, -1.0, -3.279e-08, -1.777e-14, -1.0, 8.989e-08, -1.875e-14, -1.0, -3.279e-08, -1.072e-14, -1.0, 8.989e-08, -1.875e-14, -1.0, -3.279e-08, -1.777e-14, -1.0, -3.279e-08, -1.072e-14, -1.0, -3.279e-08, -1.777e-14, -1.0, 2.714e-14, -1.072e-14, -1.0, -3.279e-08, -1.072e-14, -1.0, 2.714e-14, -1.072e-14, -1.0, -4.07e-08, -1.072e-14, -1.0, -1.1e-08, -2.433e-14, -1.0, -4.07e-08, -1.072e-14, -1.0, 2.714e-14, -1.072e-14, -1.0, -1.1e-08, -2.433e-14, -1.0, -4.494e-08, -1.072e-14, -1.0, -4.07e-08, -1.072e-14, -1.0, -1.1e-08, -2.433e-14, -1.0, -2.855e-08, -2.143e-14, -1.0, -4.494e-08, -1.072e-14, -1.0, 4.523e-15, 0.0, -1.0, -4.494e-08, -1.072e-14, -1.0, -2.855e-08, -2.143e-14, -1.0, 4.523e-15, 0.0, -1.0, -2.855e-08, -2.143e-14, -1.0, 2.262e-14, 0.0, -1.0, -2.62e-08, 0.0, -1.0, 2.262e-14, 0.0, -1.0, -2.855e-08, -2.143e-14, -1.0, -2.62e-08, 0.0, -1.0, -2.855e-08, -2.143e-14, -1.0, -8.989e-08, -2.143e-14, -1.0, -1.5e-08, -7.818e-15, -1.0, -8.989e-08, -2.143e-14, -1.0, -2.855e-08, -2.143e-14, -1.0, -1.1e-08, -2.433e-14, -1.0, 2.714e-14, -1.072e-14, -1.0, -3.279e-08, -1.777e-14, -1.0, -3.279e-08, -1.072e-14, -1.0, -4.245e-09, -1.705e-14, -1.0, 8.989e-08, -1.875e-14, -1.0, -3.279e-08, -1.072e-14, -1.0, -1.583e-14, -1.072e-14, -1.0, -4.245e-09, -1.705e-14, -1.0, 4.523e-15, 0.0, -1.0, -4.07e-08, -1.072e-14, -1.0, -4.494e-08, -1.072e-14, -1.0, 4.523e-15, 0.0, -1.0, 9.047e-15, 0.0, -1.0, -4.07e-08, -1.072e-14, -1.0, 4.804e-08, 0.0, -1.0, -4.07e-08, -1.072e-14, -1.0, 9.047e-15, 0.0, -1.0, -3.819e-08, -2.143e-14, -1.0, -5.709e-08, -1.752e-14, -1.0, -8.989e-08, -2.143e-14, -1.0, -3.955e-08, 0.0, -1.0, -8.989e-08, -2.143e-14, -1.0, -5.709e-08, -1.752e-14, -1.0, -3.955e-08, 0.0, -1.0, -5.709e-08, -1.752e-14, -1.0, -8.989e-08, 0.0, -1.0, 4.804e-08, 0.0, -1.0, -8.989e-08, 0.0, -1.0, -5.709e-08, -1.752e-14, -1.0, 4.804e-08, 0.0, -1.0, -5.709e-08, -1.752e-14, -1.0, -8.989e-08, -1.072e-14, -1.0, 4.804e-08, 0.0, -1.0, -8.989e-08, -1.072e-14, -1.0, -4.07e-08, -1.072e-14, -1.0, -3.279e-08, -1.072e-14, -1.0, -4.07e-08, -1.072e-14, -1.0, -8.989e-08, -1.072e-14, -1.0, -3.279e-08, -1.072e-14, -1.0, -8.989e-08, -1.072e-14, -1.0, -5.709e-08, -1.752e-14, -1.0, -3.279e-08, -1.072e-14, -1.0, -5.709e-08, -1.752e-14, -1.0, -1.583e-14, -1.072e-14, -1.0, -3.819e-08, -2.143e-14, -1.0, -1.583e-14, -1.072e-14, -1.0, -5.709e-08, -1.752e-14, -1.0, -3.819e-08, -2.143e-14, -1.0, -4.245e-09, -1.705e-14, -1.0, -1.583e-14, -1.072e-14, -1.0, -3.819e-08, -2.143e-14, -1.0, 0.0, -1.607e-14, -1.0, -4.245e-09, -1.705e-14, -1.0, -1.088e-07, -3.215e-14, -1.0, -4.245e-09, -1.705e-14, -1.0, 0.0, -1.607e-14, -1.0, -1.088e-07, -3.215e-14, -1.0, 0.0, -1.607e-14, -1.0, -4.245e-09, -1.705e-14, -1.0, -3.819e-08, -2.143e-14, -1.0, -4.245e-09, -1.705e-14, -1.0, 0.0, -1.607e-14, -1.0, -3.819e-08, -2.143e-14, -1.0, 0.0, -2.143e-14, -1.0, -4.245e-09, -1.705e-14, -1.0, 1.755e-08, 0.0, -1.0, -4.494e-08, -2.143e-14, -1.0, 0.0, 0.0, -1.0, 2.62e-08, 0.0, -1.0, 0.0, 0.0, -1.0, -4.494e-08, -2.143e-14, -1.0, 2.62e-08, 0.0, -1.0, -4.494e-08, -2.143e-14, -1.0, 0.0, -4.286e-14, -1.0, -1.779e-08, -1.564e-14, -1.0, 0.0, -4.286e-14, -1.0, -4.494e-08, -2.143e-14, -1.0, -1.779e-08, -1.564e-14, -1.0, -4.494e-08, -2.143e-14, -1.0, 1.583e-14, -2.143e-14, -1.0, -1.779e-08, -1.564e-14, -1.0, 1.583e-14, -2.143e-14, -1.0, -4.245e-09, -1.705e-14, -1.0, -2.179e-08, -2.722e-14, -1.0, -4.245e-09, -1.705e-14, -1.0, 1.583e-14, -2.143e-14, -1.0, -2.179e-08, -2.722e-14, -1.0, 0.0, -1.607e-14, -1.0, -4.245e-09, -1.705e-14, -1.0, -1.088e-07, -3.215e-14, -1.0, -4.245e-09, -1.705e-14, -1.0, 0.0, -1.607e-14, -1.0, -1.088e-07, -3.215e-14, -1.0, -2.247e-07, -3.75e-14, -1.0, -4.245e-09, -1.705e-14, -1.0, -1.088e-07, -3.215e-14, -1.0, -4.245e-09, -1.705e-14, -1.0, -2.247e-07, -3.75e-14, -1.0, -1.123e-07, -3.895e-14, -1.0, -2.247e-07, -3.75e-14, -1.0, -4.245e-09, -1.705e-14, -1.0, -1.123e-07, -3.895e-14, -1.0, -4.245e-09, -1.705e-14, -1.0, 8.989e-08, -1.607e-14, -1.0, 1.5e-08, 0.0, -1.0, 8.989e-08, -1.607e-14, -1.0, -4.245e-09, -1.705e-14, -1.0, 1.5e-08, 0.0, -1.0, -4.245e-09, -1.705e-14, -1.0, 0.0, -2.143e-14, -1.0, 1.5e-08, 0.0, -1.0, 0.0, -2.143e-14, -1.0, -2.855e-08, -7.818e-15, -1.0, -3.819e-08, -2.143e-14, -1.0, -2.855e-08, -7.818e-15, -1.0, 0.0, -2.143e-14, -1.0, -3.819e-08, -2.143e-14, -1.0, -8.989e-08, -2.143e-14, -1.0, -2.855e-08, -7.818e-15, -1.0, -1.123e-07, -3.895e-14, -1.0, -4.245e-09, -1.705e-14, -1.0, -2.247e-07, -3.75e-14, -1.0, -1.123e-07, -3.895e-14, -1.0, 8.989e-08, -1.607e-14, -1.0, -4.245e-09, -1.705e-14, -1.0, -1.779e-08, -1.564e-14, -1.0, -4.245e-09, -1.705e-14, -1.0, 8.989e-08, -1.607e-14, -1.0, 1.5e-08, 0.0, -1.0, -2.855e-08, -7.818e-15, -1.0, 0.0, 0.0, -1.0, 2.62e-08, 0.0, -1.0, 0.0, 0.0, -1.0, -2.855e-08, -7.818e-15, -1.0, 2.62e-08, 0.0, -1.0, -2.855e-08, -7.818e-15, -1.0, -2.262e-15, 0.0, -1.0, -3.955e-08, 0.0, -1.0, -2.262e-15, 0.0, -1.0, -2.855e-08, -7.818e-15, -1.0, -3.955e-08, 0.0, -1.0, -2.855e-08, -7.818e-15, -1.0, -8.989e-08, -2.143e-14, 1.0, 0.0, 0.0, 1.0, 0.0, 0.0, 1.0, 0.0, 0.0, 1.0, 0.0, 0.0, 1.0, 0.0, 0.0, 1.0, 0.0, 0.0, 0.0, 0.0, -1.0, 0.0, 0.0, -1.0, 0.0, 0.0, -1.0, 0.0, 0.0, -1.0, 0.0, 0.0, -1.0, 0.0, 0.0, -1.0, 0.0, -1.0, 0.0, 0.0, -1.0, 0.0, 0.0, -1.0, 0.0, 0.0, -1.0, 0.0, 0.0, -1.0, 0.0, 0.0, -1.0, 0.0, 0.0, 0.0, 1.0, 0.0, 0.0, 1.0, 0.0, 0.0, 1.0, 0.0, 0.0, 1.0, 0.0, 0.0, 1.0, 0.0, 0.0, 1.0, 0.0, 1.0, 0.0, 0.0, 1.0, 0.0, 0.0, 1.0, 0.0, 0.0, 1.0, 0.0, 0.0, 1.0, 0.0, 0.0, 1.0, 0.0, 1.0, 0.0, 0.0, 1.0, 0.0, 0.0, 1.0, 0.0, 0.0, 1.0, 0.0, 0.0, 1.0, 0.0, 0.0, 1.0, 0.0, 0.0, 0.0, 0.0, -1.0, 0.0, 0.0, -1.0, 0.0, 0.0, -1.0, 0.0, 0.0, -1.0, 0.0, 0.0, -1.0, 0.0, 0.0, -1.0, 0.0, 1.0, 0.0, 0.0, 1.0, 0.0, 0.0, 1.0, 0.0, 0.0, 1.0, 0.0, 0.0, 1.0, 0.0, 0.0, 1.0, 0.0, 0.0, 0.0, 1.0, 0.0, 0.0, 1.0, 0.0, 0.0, 1.0, 0.0, 0.0, 1.0, 0.0, 0.0, 1.0, 0.0, 0.0, 1.0, 1.312e-07, 3.344e-07, -1.0, 1.057e-05, 3.326e-07, -1.0, 0.0, 3.326e-07, -1.0, 1.312e-07, 3.344e-07, -1.0, -4.249e-05, 6.629e-07, -1.0, 1.057e-05, 3.326e-07, -1.0, 1.312e-07, 3.344e-07, -1.0, 5.314e-05, 3.341e-07, -1.0, -4.249e-05, 6.629e-07, -1.0, 1.312e-07, 3.344e-07, -1.0, 1.845e-07, 3.326e-07, -1.0, 5.314e-05, 3.341e-07, -1.0, 1.312e-07, 3.344e-07, -1.0, 2.137e-05, 3.326e-07, -1.0, 1.845e-07, 3.326e-07, -1.0, 1.312e-07, 3.344e-07, -1.0, -1.064e-05, 3.326e-07, -1.0, 2.137e-05, 3.326e-07, -1.0, 1.312e-07, 3.344e-07, -1.0, -6.419e-05, 9.965e-07, -1.0, -1.064e-05, 3.326e-07, -1.0, 1.312e-07, 3.344e-07, -1.0, 2.942e-07, 9.822e-07, -1.0, -6.419e-05, 9.965e-07, -1.0, 2.942e-07, 9.822e-07, -1.0, 1.312e-07, 3.344e-07, -1.0, 2.133e-05, 3.326e-07, -1.0, 2.942e-07, 9.822e-07, -1.0, 2.133e-05, 3.326e-07, -1.0, -3.207e-05, 3.334e-07, -1.0, 2.942e-07, 9.822e-07, -1.0, -3.207e-05, 3.334e-07, -1.0, -2.953e-08, 6.643e-07, -1.0, 2.942e-07, 9.822e-07, -1.0, -2.953e-08, 6.643e-07, -1.0, -1.068e-05, 3.326e-07, -1.0, 2.942e-07, 9.822e-07, -1.0, -1.068e-05, 3.326e-07, -1.0, 9.839e-08, 3.326e-07, -1.0, 2.942e-07, 9.822e-07, -1.0, 9.839e-08, 3.326e-07, -1.0, 2.151e-05, 3.326e-07, -1.0, 2.942e-07, 9.822e-07, -1.0, 2.151e-05, 3.326e-07, -1.0, 3.17e-05, 3.418e-07, -1.0, 3.17e-05, 3.418e-07, -1.0, 0.0, 9.978e-07, -1.0, 2.942e-07, 9.822e-07, -1.0, -3.378e-10, 1.0, 1.513e-08, 7.517e-06, 1.0, 0.0, 0.0, 1.0, 0.0, -3.378e-10, 1.0, 1.513e-08, -7.517e-06, 1.0, 1.027e-06, 7.517e-06, 1.0, 0.0, -3.378e-10, 1.0, 1.513e-08, 1.52e-05, 1.0, 7.387e-09, -7.517e-06, 1.0, 1.027e-06, -3.378e-10, 1.0, 1.513e-08, -1.52e-05, 1.0, 1.032e-06, 1.52e-05, 1.0, 7.387e-09, -3.378e-10, 1.0, 1.513e-08, -1.536e-05, 1.0, 4.431e-09, -1.52e-05, 1.0, 1.032e-06, -3.378e-10, 1.0, 1.513e-08, 3.056e-05, 1.0, 0.0, -1.536e-05, 1.0, 4.431e-09, -3.378e-10, 1.0, 1.513e-08, -2.288e-05, 1.0, 0.0, 3.056e-05, 1.0, 0.0, -3.378e-10, 1.0, 1.513e-08, -4.807e-10, 1.0, 9.959e-07, -2.288e-05, 1.0, 0.0, -4.807e-10, 1.0, 9.959e-07, -3.378e-10, 1.0, 1.513e-08, -2.288e-05, 1.0, 1.035e-06, -4.807e-10, 1.0, 9.959e-07, -2.288e-05, 1.0, 1.035e-06, 3.056e-05, 1.0, 3.693e-09, -4.807e-10, 1.0, 9.959e-07, 3.056e-05, 1.0, 3.693e-09, -1.52e-05, 1.0, 1.033e-06, -4.807e-10, 1.0, 9.959e-07, -1.52e-05, 1.0, 1.033e-06, 2.288e-05, 1.0, 0.0, -4.807e-10, 1.0, 9.959e-07, 2.288e-05, 1.0, 0.0, -7.681e-06, 1.0, 0.0, -4.807e-10, 1.0, 9.959e-07, -7.681e-06, 1.0, 0.0, -7.517e-06, 1.0, 0.0, -4.807e-10, 1.0, 9.959e-07, -7.517e-06, 1.0, 0.0, 7.517e-06, 1.0, 2.213e-08, 7.517e-06, 1.0, 2.213e-08, 0.0, 1.0, 1.038e-06, -4.807e-10, 1.0, 9.959e-07, 3.098e-07, -3.344e-07, 1.0, 1.057e-05, -3.326e-07, 1.0, 0.0, -3.326e-07, 1.0, 3.098e-07, -3.344e-07, 1.0, -4.249e-05, -6.629e-07, 1.0, 1.057e-05, -3.326e-07, 1.0, 3.098e-07, -3.344e-07, 1.0, 4.247e-05, -3.341e-07, 1.0, -4.249e-05, -6.629e-07, 1.0, 3.098e-07, -3.344e-07, 1.0, -1.053e-05, -3.326e-07, 1.0, 4.247e-05, -3.341e-07, 1.0, 3.098e-07, -3.344e-07, 1.0, -4.277e-05, -6.643e-07, 1.0, -1.053e-05, -3.326e-07, 1.0, 3.098e-07, -3.344e-07, 1.0, 5.336e-05, -3.334e-07, 1.0, -4.277e-05, -6.643e-07, 1.0, 3.098e-07, -3.344e-07, 1.0, -3.198e-05, -3.326e-07, 1.0, 5.336e-05, -3.334e-07, 1.0, 3.098e-07, -3.344e-07, 1.0, -1.311e-07, -3.344e-07, 1.0, -3.198e-05, -3.326e-07, 1.0, -1.311e-07, -3.344e-07, 1.0, 3.098e-07, -3.344e-07, 1.0, 8.545e-05, -3.326e-07, 1.0, -1.311e-07, -3.344e-07, 1.0, 8.545e-05, -3.326e-07, 1.0, -5.346e-05, -3.334e-07, 1.0, -1.311e-07, -3.344e-07, 1.0, -5.346e-05, -3.334e-07, 1.0, 0.0, -6.643e-07, 1.0, -1.311e-07, -3.344e-07, 1.0, 0.0, -6.643e-07, 1.0, -3.691e-08, -3.326e-07, 1.0, -1.311e-07, -3.344e-07, 1.0, -3.691e-08, -3.326e-07, 1.0, -1.067e-05, -3.341e-07, 1.0, -1.311e-07, -3.344e-07, 1.0, -1.067e-05, -3.341e-07, 1.0, 0.0, -6.629e-07, 1.0, -1.311e-07, -3.344e-07, 1.0, 0.0, -6.629e-07, 1.0, 0.0, -3.326e-07, 1.0, 0.0, -3.326e-07, 1.0, 0.0, -3.326e-07, 1.0, -1.311e-07, -3.344e-07, 1.0, -4.917e-10, -1.0, -9.959e-07, 7.517e-06, -1.0, -2.213e-08, 0.0, -1.0, -1.038e-06, -4.917e-10, -1.0, -9.959e-07, -7.517e-06, -1.0, 0.0, 7.517e-06, -1.0, -2.213e-08, -4.917e-10, -1.0, -9.959e-07, -7.681e-06, -1.0, 0.0, -7.517e-06, -1.0, 0.0, -4.917e-10, -1.0, -9.959e-07, 2.288e-05, -1.0, 0.0, -7.681e-06, -1.0, 0.0, -4.917e-10, -1.0, -9.959e-07, -1.52e-05, -1.0, -1.033e-06, 2.288e-05, -1.0, 0.0, -4.917e-10, -1.0, -9.959e-07, 3.056e-05, -1.0, -3.694e-09, -1.52e-05, -1.0, -1.033e-06, -4.917e-10, -1.0, -9.959e-07, -2.288e-05, -1.0, -1.035e-06, 3.056e-05, -1.0, -3.694e-09, -4.917e-10, -1.0, -9.959e-07, -3.452e-10, -1.0, -1.514e-08, -2.288e-05, -1.0, -1.035e-06, -3.452e-10, -1.0, -1.514e-08, -4.917e-10, -1.0, -9.959e-07, -2.288e-05, -1.0, 0.0, -3.452e-10, -1.0, -1.514e-08, -2.288e-05, -1.0, 0.0, 3.056e-05, -1.0, 0.0, -3.452e-10, -1.0, -1.514e-08, 3.056e-05, -1.0, 0.0, -1.536e-05, -1.0, -4.431e-09, -3.452e-10, -1.0, -1.514e-08, -1.536e-05, -1.0, -4.431e-09, -1.52e-05, -1.0, -1.032e-06, -3.452e-10, -1.0, -1.514e-08, -1.52e-05, -1.0, -1.032e-06, 1.52e-05, -1.0, -7.387e-09, -3.452e-10, -1.0, -1.514e-08, 1.52e-05, -1.0, -7.387e-09, -7.517e-06, -1.0, -1.027e-06, -3.452e-10, -1.0, -1.514e-08, -7.517e-06, -1.0, -1.027e-06, 7.517e-06, -1.0, 0.0, 7.517e-06, -1.0, 0.0, 0.0, -1.0, 0.0, -3.452e-10, -1.0, -1.514e-08, 1.0, 3.749e-08, 2.722e-14, 1.0, 5.709e-08, 1.462e-14, 1.0, 4.494e-08, 0.0, 1.0, 3.209e-09, 0.0, 1.0, 4.494e-08, 0.0, 1.0, 5.709e-08, 1.462e-14, 1.0, 3.209e-09, 0.0, 1.0, 5.709e-08, 1.462e-14, 1.0, 4.523e-15, 0.0, 1.0, -6.879e-08, 0.0, 1.0, 4.523e-15, 0.0, 1.0, 5.709e-08, 1.462e-14, 1.0, -6.879e-08, 0.0, 1.0, 5.709e-08, 1.462e-14, 1.0, 8.989e-08, 1.072e-14, 1.0, -6.879e-08, 0.0, 1.0, 8.989e-08, 1.072e-14, 1.0, 5.709e-08, 1.072e-14, 1.0, 3.279e-08, 1.072e-14, 1.0, 5.709e-08, 1.072e-14, 1.0, 8.989e-08, 1.072e-14, 1.0, 3.279e-08, 1.072e-14, 1.0, 8.989e-08, 1.072e-14, 1.0, 5.709e-08, 1.462e-14, 1.0, 3.279e-08, 1.072e-14, 1.0, 5.709e-08, 1.462e-14, 1.0, 0.0, 2.143e-14, 1.0, 3.749e-08, 2.722e-14, 1.0, 0.0, 2.143e-14, 1.0, 5.709e-08, 1.462e-14, 1.0, 3.749e-08, 2.722e-14, 1.0, 3.279e-08, 1.875e-14, 1.0, 0.0, 2.143e-14, 1.0, 3.749e-08, 2.722e-14, 1.0, 2.262e-14, 1.607e-14, 1.0, 3.279e-08, 1.875e-14, 1.0, 1.095e-07, 3.215e-14, 1.0, 3.279e-08, 1.875e-14, 1.0, 2.262e-14, 1.607e-14, 1.0, 1.095e-07, 3.215e-14, 1.0, 2.262e-14, 1.607e-14, 1.0, 3.279e-08, 1.705e-14, 1.0, 3.749e-08, 2.722e-14, 1.0, 3.279e-08, 1.705e-14, 1.0, 2.262e-14, 1.607e-14, 1.0, 3.749e-08, 2.722e-14, 1.0, 4.494e-08, 2.143e-14, 1.0, 3.279e-08, 1.705e-14, 1.0, 3.6e-08, 0.0, 1.0, 2.855e-08, 7.818e-15, 1.0, 0.0, 0.0, 1.0, -5.456e-08, 0.0, 1.0, 0.0, 0.0, 1.0, 2.855e-08, 7.818e-15, 1.0, -5.456e-08, 0.0, 1.0, 2.855e-08, 7.818e-15, 1.0, 0.0, 0.0, 1.0, -2.474e-08, 0.0, 1.0, 0.0, 0.0, 1.0, 2.855e-08, 7.818e-15, 1.0, -2.474e-08, 0.0, 1.0, 2.855e-08, 7.818e-15, 1.0, 1.357e-14, 2.143e-14, 1.0, -2.474e-08, 0.0, 1.0, 1.357e-14, 2.143e-14, 1.0, 4.494e-08, 1.705e-14, 1.0, 3.749e-08, 2.143e-14, 1.0, 4.494e-08, 1.705e-14, 1.0, 1.357e-14, 2.143e-14, 1.0, 3.749e-08, 2.143e-14, 1.0, -2.714e-14, 1.607e-14, 1.0, 4.494e-08, 1.705e-14, 1.0, 1.095e-07, 3.215e-14, 1.0, 4.494e-08, 1.705e-14, 1.0, -2.714e-14, 1.607e-14, 1.0, 1.095e-07, 3.215e-14, 1.0, 1.348e-07, 3.75e-14, 1.0, 4.494e-08, 1.705e-14, 1.0, 1.095e-07, 3.215e-14, 1.0, 3.279e-08, 1.705e-14, 1.0, 1.348e-07, 3.75e-14, 1.0, 8.394e-08, 3.895e-14, 1.0, 1.348e-07, 3.75e-14, 1.0, 3.279e-08, 1.705e-14, 1.0, 8.394e-08, 3.895e-14, 1.0, 3.279e-08, 1.705e-14, 1.0, -8.989e-08, 1.607e-14, 1.0, 3.236e-08, 1.564e-14, 1.0, -8.989e-08, 1.607e-14, 1.0, 3.279e-08, 1.705e-14, 1.0, 3.236e-08, 1.564e-14, 1.0, 3.279e-08, 1.705e-14, 1.0, 4.494e-08, 2.143e-14, 1.0, 3.236e-08, 1.564e-14, 1.0, 4.494e-08, 2.143e-14, 1.0, 4.494e-08, 2.143e-14, 1.0, 3.749e-08, 2.722e-14, 1.0, 4.494e-08, 2.143e-14, 1.0, 4.494e-08, 2.143e-14, 1.0, 3.749e-08, 2.722e-14, 1.0, 4.494e-08, 0.0, 1.0, 4.494e-08, 2.143e-14, 1.0, 8.394e-08, 3.895e-14, 1.0, 4.494e-08, 1.705e-14, 1.0, 1.348e-07, 3.75e-14, 1.0, 8.394e-08, 3.895e-14, 1.0, 0.0, 1.607e-14, 1.0, 4.494e-08, 1.705e-14, 1.0, -2.474e-08, 0.0, 1.0, 4.494e-08, 1.705e-14, 1.0, 0.0, 1.607e-14, 1.0, 3.209e-09, 0.0, 1.0, 4.494e-08, 2.143e-14, 1.0, 4.494e-08, 0.0, 1.0, 3.209e-09, 0.0, 1.0, 0.0, 0.0, 1.0, 4.494e-08, 2.143e-14, 1.0, -5.456e-08, 0.0, 1.0, 4.494e-08, 2.143e-14, 1.0, 0.0, 0.0, 1.0, -5.456e-08, 0.0, 1.0, 0.0, 4.286e-14, 1.0, 4.494e-08, 2.143e-14, 1.0, 3.236e-08, 1.564e-14, 1.0, 4.494e-08, 2.143e-14, 1.0, 0.0, 4.286e-14])] * 3)])
me_door_slide_large_door_physics = bpy.data.meshes.new('door_slide_large_door_physics')
me_door_slide_large_door_physics.from_pydata([(-25.6, -85.52, -61.72), (-25.6, 85.52, -61.72), (-26.09, -91.75, 54.41), (-26.09, -91.75, -64.0), (-26.09, 91.75, -64.0), (-26.09, 91.75, 54.41), (-27.08, 91.75, -64.0), (-27.08, 91.75, 54.41), (-27.08, -91.75, 54.41), (-27.08, -91.75, -64.0)], [], [(0, 1, 2), (2, 3, 0), (0, 3, 1), (4, 5, 1), (5, 4, 6), (1, 3, 4), (4, 3, 6), (2, 5, 7), (7, 8, 2), (1, 5, 2), (8, 3, 2), (7, 5, 6), (8, 7, 6), (9, 3, 8), (9, 8, 6), (3, 9, 6)])
me_door_slide_large_door_physics.polygons.foreach_set('use_smooth', [True] * 16)
_uv = me_door_slide_large_door_physics.uv_layers.new(name='UVMap')
_uv.uv.foreach_set('vector', [0.0, 0.0, 0.0, 0.0, 0.0, 0.0, 0.0, 0.0, 0.0, 0.0, 0.0, 0.0, 0.0, 0.0, 0.0, 0.0, 0.0, 0.0, 0.0, 0.0, 0.0, 0.0, 0.0, 0.0, 0.0, 0.0, 0.0, 0.0, 0.0, 0.0, 0.0, 0.0, 0.0, 0.0, 0.0, 0.0, 0.0, 0.0, 0.0, 0.0, 0.0, 0.0, 0.0, 0.0, 0.0, 0.0, 0.0, 0.0, 0.0, 0.0, 0.0, 0.0, 0.0, 0.0, 0.0, 0.0, 0.0, 0.0, 0.0, 0.0, 0.0, 0.0, 0.0, 0.0, 0.0, 0.0, 0.0, 0.0, 0.0, 0.0, 0.0, 0.0, 0.0, 0.0, 0.0, 0.0, 0.0, 0.0, 0.0, 0.0, 0.0, 0.0, 0.0, 0.0, 0.0, 0.0, 0.0, 0.0, 0.0, 0.0, 0.0, 0.0, 0.0, 0.0, 0.0, 0.0])
me_door_slide_large_door_physics.materials.append(mat_phy)
me_door_slide_large_door_physics.use_remesh_fix_poles = True
me_door_slide_large_door_physics.use_remesh_preserve_attributes = False
me_door_slide_large_door_physics.use_mirror_vertex_groups = False
me_door_slide_large_door_physics.update()
me_door_slide_large_door_physics.normals_split_custom_set([tuple(v) for v in zip(*[iter([0.002873, -9.295e-06, 1.0, -0.001324, -2.259e-05, 1.0, 0.004233, -0.01287, 0.9999, 0.004233, -0.01287, 0.9999, 0.1766, 0.3245, 0.9293, 0.002873, -9.295e-06, 1.0, 0.002873, -9.295e-06, 1.0, 0.1766, 0.3245, 0.9293, -0.001324, -2.259e-05, 1.0, -0.1467, 0.2273, 0.9627, -0.01331, -0.01238, 0.9998, -0.001324, -2.259e-05, 1.0, -0.01331, -0.01238, 0.9998, -0.1467, 0.2273, 0.9627, -0.005407, 0.008366, -1.0, -0.001324, -2.259e-05, 1.0, 0.1766, 0.3245, 0.9293, -0.1467, 0.2273, 0.9627, -0.1467, 0.2273, 0.9627, 0.1766, 0.3245, 0.9293, -0.005407, 0.008366, -1.0, 0.004233, -0.01287, 0.9999, -0.01331, -0.01238, 0.9998, -0.005425, -0.01678, -0.9998, -0.005425, -0.01678, -0.9998, 0.005371, -0.004219, -1.0, 0.004233, -0.01287, 0.9999, -0.001324, -2.259e-05, 1.0, -0.01331, -0.01238, 0.9998, 0.004233, -0.01287, 0.9999, 0.005371, -0.004219, -1.0, 0.1766, 0.3245, 0.9293, 0.004233, -0.01287, 0.9999, -0.005425, -0.01678, -0.9998, -0.01331, -0.01238, 0.9998, -0.005407, 0.008366, -1.0, 0.005371, -0.004219, -1.0, -0.005425, -0.01678, -0.9998, -0.005407, 0.008366, -1.0, 0.005346, 0.008431, -1.0, 0.1766, 0.3245, 0.9293, 0.005371, -0.004219, -1.0, 0.005346, 0.008431, -1.0, 0.005371, -0.004219, -1.0, -0.005407, 0.008366, -1.0, 0.1766, 0.3245, 0.9293, 0.005346, 0.008431, -1.0, -0.005407, 0.008366, -1.0])] * 3)])
arm_door_slide_large_door_qc_skeleton = bpy.data.armatures.new('door_slide_large_door.qc_skeleton')  # bones are not reproduced

# ---- objects
ob_door_slide_large_door_qc_skeleton = bpy.data.objects.new('door_slide_large_door.qc_skeleton', arm_door_slide_large_door_qc_skeleton)
ob_door_slide_large_door_reference = bpy.data.objects.new('door_slide_large_door_reference', me_door_slide_large_door_reference)
ob_door_slide_large_door_physics = bpy.data.objects.new('door_slide_large_door_physics', me_door_slide_large_door_physics)

# ---- transforms, parenting, visibility, modifiers, constraints
ob_door_slide_large_door_qc_skeleton.location = (0.0, 0.0, 0.0)
ob_door_slide_large_door_qc_skeleton.show_in_front = True
ob_door_slide_large_door_qc_skeleton.lineart.crease_threshold = 0.0
ob_door_slide_large_door_reference.parent = ob_door_slide_large_door_qc_skeleton
ob_door_slide_large_door_reference.location = (0.0, 0.0, 0.0)
ob_door_slide_large_door_reference.lineart.crease_threshold = 0.0
_vg = ob_door_slide_large_door_reference.vertex_groups.new(name='static_prop')
_vg.add([0, 1, 2, 3, 4, 5, 6, 7, 8, 9, 10, 11, 12, 13, 14, 15, 16, 17, 18, 19, 20, 21, 22, 23, 24, 25, 26, 27, 28, 29, 30, 31, 32, 33, 34, 35, 36, 37, 38, 39, 40, 41, 42, 43, 44, 45, 46, 47, 48, 49, 50, 51, 52, 53, 54, 55, 56, 57, 58, 59, 60, 61, 62, 63, 64, 65, 66, 67, 68, 69, 70, 71, 72, 73, 74, 75, 76, 77, 78, 79, 80, 81, 82, 83, 84, 85, 86, 87, 88, 89, 90, 91, 92, 93, 94, 95, 96, 97, 98, 99, 100, 101, 102, 103, 104, 105, 106, 107, 108, 109, 110, 111, 112, 113, 114, 115, 116, 117, 118, 119, 120, 121, 122, 123, 124, 125, 126, 127, 128, 129, 130, 131, 132, 133, 134, 135, 136, 137, 138, 139, 140, 141, 142, 143, 144, 145, 146, 147, 148, 149, 150, 151, 152, 153, 154, 155, 156, 157, 158, 159, 160, 161, 162, 163, 164, 165, 166, 167, 168, 169, 170, 171, 172, 173, 174, 175, 176, 177], 1.0, 'REPLACE')
_m = ob_door_slide_large_door_reference.modifiers.new('Armature', 'ARMATURE')
_m.object = ob_door_slide_large_door_qc_skeleton
ob_door_slide_large_door_physics.parent = ob_door_slide_large_door_qc_skeleton
ob_door_slide_large_door_physics.location = (0.0, 0.0, 0.0)
ob_door_slide_large_door_physics.display_type = 'SOLID'
ob_door_slide_large_door_physics.show_wire = True
ob_door_slide_large_door_physics.lineart.crease_threshold = 0.0
_vg = ob_door_slide_large_door_physics.vertex_groups.new(name='static_prop')
_vg.add([0, 1, 2, 3, 4, 5, 6, 7, 8, 9], 1.0, 'REPLACE')
_m = ob_door_slide_large_door_physics.modifiers.new('Armature', 'ARMATURE')
_m.object = ob_door_slide_large_door_qc_skeleton

# ---- collection membership
scene.collection.objects.link(ob_door_slide_large_door_qc_skeleton)
scene.collection.objects.link(ob_door_slide_large_door_reference)
scene.collection.objects.link(ob_door_slide_large_door_physics)
col_door_slide_large_door.objects.link(ob_door_slide_large_door_qc_skeleton)
col_door_slide_large_door.objects.link(ob_door_slide_large_door_reference)
col_door_slide_large_door.objects.link(ob_door_slide_large_door_physics)

# ---- scene / render settings (as saved in the file)
scene.frame_start = 1; scene.frame_end = 250; scene.frame_set(0)
scene.render.engine = 'BLENDER_EEVEE_NEXT'
scene.cycles.use_denoising = False
scene.cycles.samples = 128
scene.cycles.sampling_pattern = 'TABULATED_SOBOL'
scene.cycles.use_adaptive_sampling = False
scene.cycles.use_light_tree = False
scene.view_settings.view_transform = 'Filmic'
bpy.context.view_layer.update()

# ---- added for rendering (the .blend has no active camera and no usable light): camera, sun + grey world if the file has none
cam_auto = bpy.data.cameras.new('AutoCamera')
cam_auto.lens = 50.0
cam_auto.sensor_width = 36.0
cam_auto.clip_end = 3546.23
ob_auto_camera = bpy.data.objects.new('AutoCamera', cam_auto)
scene.collection.objects.link(ob_auto_camera)
ob_auto_camera.location = (175.726, -242.48, 156.857)
ob_auto_camera.rotation_euler = (1.09748, -7.21219e-08, 0.694738)
scene.camera = ob_auto_camera
light_auto_sun = bpy.data.lights.new('AutoSun', 'SUN')
light_auto_sun.energy = 3.0
light_auto_sun.angle = 0.0523599
ob_auto_sun = bpy.data.objects.new('AutoSun', light_auto_sun)
scene.collection.objects.link(ob_auto_sun)
ob_auto_sun.rotation_euler = (0.872665, 0.174533, 0.523599)
if scene.world is None:
    world_auto = bpy.data.worlds.new('AutoWorld')
    world_auto.color = (0.3, 0.3, 0.3)
    scene.world = world_auto
bpy.context.view_layer.update()
